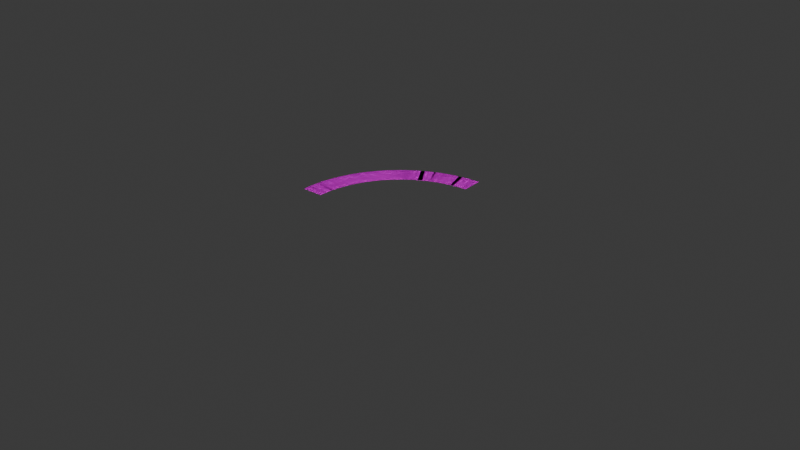 # Source: curved_road_50m.blend  (saved by Blender 5.0.119; exported with 4.5.12 LTS)
import bpy
from mathutils import Matrix  # noqa: F401  (used for matrix-valued properties, if any)

bpy.ops.wm.read_factory_settings(use_empty=True)
scene = bpy.context.scene
scene.name = 'Scene'

# ---- collections
col_collection = bpy.data.collections.new('Collection'); scene.collection.children.link(col_collection)

# ---- images (referenced by path relative to the original .blend; pixels are not part of the script)
import os
ASSET_DIR = os.environ.get("B2B_ASSET_DIR", "")  # directory of the original .blend (textures are referenced by path, not embedded)
HERE = os.path.dirname(os.path.abspath(__file__))  # packed textures are extracted next to this script under _unpacked/

def load_image(name, relpath, width, height, colorspace="sRGB"):
    """Load a texture the original file referenced (path relative to the .blend, or extracted next to this script)."""
    p = next((c for c in (os.path.join(HERE, relpath), os.path.join(ASSET_DIR, relpath)) if relpath and os.path.exists(c)), "")
    if p:
        img = bpy.data.images.load(p, check_existing=True)
        img.name = name
    else:  # same state as the original file: an image datablock whose file is absent (Cycles renders it pink)
        img = bpy.data.images.new(name, width, height)
        img.source = "FILE"
        img.filepath = "//" + (relpath or name)
    img.colorspace_settings.name = colorspace
    return img
img_two_way_two_lane_png = load_image('two_way_two_lane.png', 'two_way_two_lane.png', 1024, 1024, 'sRGB')
img_one_way_two_lane_png = load_image('one_way_two_lane.png', 'one_way_two_lane.png', 1024, 1024, 'sRGB')

# ---- materials (node trees are filled in below, after node groups)
mat_road_texture = bpy.data.materials.new('road_texture')
mat_road_texture.alpha_threshold = 0.0
mat_road_texture.use_backface_culling_lightprobe_volume = False
mat_road_texture.roughness = 0.5
mat_road_texture.line_color = (0.0, 0.0, 0.0, 1.0)
mat_road_texture_001 = bpy.data.materials.new('road_texture.001')
mat_road_texture_001.alpha_threshold = 0.0
mat_road_texture_001.use_backface_culling_lightprobe_volume = False
mat_road_texture_001.roughness = 0.5
mat_road_texture_001.line_color = (0.0, 0.0, 0.0, 1.0)

# ---- material node trees
mat_road_texture.use_nodes = True; mat_road_texture.node_tree.nodes.clear()
_N = mat_road_texture.node_tree.nodes; _L = mat_road_texture.node_tree.links
n0 = _N.new('ShaderNodeOutputMaterial'); n0.name = 'Material Output'; n0.location = (200, 100)
n1 = _N.new('ShaderNodeBsdfPrincipled'); n1.name = 'Principled BSDF'; n1.location = (-200, 100)
n1.inputs[1].default_value = 1.0
n1.inputs[2].default_value = 1.0
n2 = _N.new('ShaderNodeTexImage'); n2.name = 'Image Texture'; n2.location = (-680, 93)
n2.image = img_two_way_two_lane_png
n2.interpolation = 'Closest'
_L.new(n1.outputs[0], n0.inputs[0])
_L.new(n2.outputs[0], n1.inputs[0])
n0.is_active_output = True
mat_road_texture_001.use_nodes = True; mat_road_texture_001.node_tree.nodes.clear()
_N = mat_road_texture_001.node_tree.nodes; _L = mat_road_texture_001.node_tree.links
n0 = _N.new('ShaderNodeOutputMaterial'); n0.name = 'Material Output'; n0.location = (200, 100)
n1 = _N.new('ShaderNodeBsdfPrincipled'); n1.name = 'Principled BSDF'; n1.location = (-200, 100)
n1.inputs[1].default_value = 1.0
n1.inputs[2].default_value = 1.0
n2 = _N.new('ShaderNodeTexImage'); n2.name = 'Image Texture'; n2.location = (-680, 93)
n2.image = img_one_way_two_lane_png
n2.interpolation = 'Closest'
_L.new(n1.outputs[0], n0.inputs[0])
_L.new(n2.outputs[0], n1.inputs[0])
n0.is_active_output = True

# ---- world
world_world = bpy.data.worlds.new('World'); scene.world = world_world
world_world.use_nodes = True; world_world.node_tree.nodes.clear()
_N = world_world.node_tree.nodes; _L = world_world.node_tree.links
n0 = _N.new('ShaderNodeOutputWorld'); n0.name = 'World Output'; n0.location = (200, 100)
n1 = _N.new('ShaderNodeBackground'); n1.name = 'Background'; n1.location = (-200, 100)
n1.inputs[0].default_value = (0.05088, 0.05088, 0.05088, 1.0)
_L.new(n1.outputs[0], n0.inputs[0])
n0.is_active_output = True
world_world.color = (0.05088, 0.05088, 0.05088)
world_world.sun_shadow_jitter_overblur = 0.0

# ---- meshes
me_cube = bpy.data.meshes.new('Cube')
me_cube.from_pydata([(1.0, 1.0, 1.0), (1.0, 1.0, -1.0), (1.0, -1.0, 1.0), (1.0, -1.0, -1.0), (-1.0, 1.0, 1.0), (-1.0, 1.0, -1.0), (-1.0, -1.0, 1.0), (-1.0, -1.0, -1.0), (-1.0, 0.98, -1.0), (-1.0, 0.96, -1.0), (-1.0, 0.94, -1.0), (-1.0, 0.92, -1.0), (-1.0, 0.9, -1.0), (-1.0, 0.88, -1.0), (-1.0, 0.86, -1.0), (-1.0, 0.84, -1.0), (-1.0, 0.82, -1.0), (-1.0, 0.8, -1.0), (-1.0, 0.78, -1.0), (-1.0, 0.76, -1.0), (-1.0, 0.74, -1.0), (-1.0, 0.72, -1.0), (-1.0, 0.7, -1.0), (-1.0, 0.68, -1.0), (-1.0, 0.66, -1.0), (-1.0, 0.64, -1.0), (-1.0, 0.62, -1.0), (-1.0, 0.6, -1.0), (-1.0, 0.58, -1.0), (-1.0, 0.56, -1.0), (-1.0, 0.54, -1.0), (-1.0, 0.52, -1.0), (-1.0, 0.5, -1.0), (-1.0, 0.48, -1.0), (-1.0, 0.46, -1.0), (-1.0, 0.44, -1.0), (-1.0, 0.42, -1.0), (-1.0, 0.4, -1.0), (-1.0, 0.38, -1.0), (-1.0, 0.36, -1.0), (-1.0, 0.34, -1.0), (-1.0, 0.32, -1.0), (-1.0, 0.3, -1.0), (-1.0, 0.28, -1.0), (-1.0, 0.26, -1.0), (-1.0, 0.24, -1.0), (-1.0, 0.22, -1.0), (-1.0, 0.2, -1.0), (-1.0, 0.18, -1.0), (-1.0, 0.16, -1.0), (-1.0, 0.14, -1.0), (-1.0, 0.12, -1.0), (-1.0, 0.1, -1.0), (-1.0, 0.08, -1.0), (-1.0, 0.06, -1.0), (-1.0, 0.04, -1.0), (-1.0, 0.02, -1.0), (-1.0, 2.496e-07, -1.0), (-1.0, -0.02, -1.0), (-1.0, -0.04, -1.0), (-1.0, -0.06, -1.0), (-1.0, -0.08, -1.0), (-1.0, -0.1, -1.0), (-1.0, -0.12, -1.0), (-1.0, -0.14, -1.0), (-1.0, -0.16, -1.0), (-1.0, -0.18, -1.0), (-1.0, -0.2, -1.0), (-1.0, -0.22, -1.0), (-1.0, -0.24, -1.0), (-1.0, -0.26, -1.0), (-1.0, -0.28, -1.0), (-1.0, -0.3, -1.0), (-1.0, -0.32, -1.0), (-1.0, -0.34, -1.0), (-1.0, -0.36, -1.0), (-1.0, -0.38, -1.0), (-1.0, -0.4, -1.0), (-1.0, -0.42, -1.0), (-1.0, -0.44, -1.0), (-1.0, -0.46, -1.0), (-1.0, -0.48, -1.0), (-1.0, -0.5, -1.0), (-1.0, -0.52, -1.0), (-1.0, -0.54, -1.0), (-1.0, -0.56, -1.0), (-1.0, -0.58, -1.0), (-1.0, -0.6, -1.0), (-1.0, -0.62, -1.0), (-1.0, -0.64, -1.0), (-1.0, -0.66, -1.0), (-1.0, -0.68, -1.0), (-1.0, -0.7, -1.0), (-1.0, -0.72, -1.0), (-1.0, -0.74, -1.0), (-1.0, -0.76, -1.0), (-1.0, -0.78, -1.0), (-1.0, -0.8, -1.0), (-1.0, -0.82, -1.0), (-1.0, -0.84, -1.0), (-1.0, -0.86, -1.0), (-1.0, -0.88, -1.0), (-1.0, -0.9, -1.0), (-1.0, -0.92, -1.0), (-1.0, -0.94, -1.0), (-1.0, -0.96, -1.0), (-1.0, -0.98, -1.0), (1.0, 0.98, 1.0), (1.0, 0.96, 1.0), (1.0, 0.94, 1.0), (1.0, 0.92, 1.0), (1.0, 0.9, 1.0), (1.0, 0.88, 1.0), (1.0, 0.86, 1.0), (1.0, 0.84, 1.0), (1.0, 0.82, 1.0), (1.0, 0.8, 1.0), (1.0, 0.78, 1.0), (1.0, 0.76, 1.0), (1.0, 0.74, 1.0), (1.0, 0.72, 1.0), (1.0, 0.7, 1.0), (1.0, 0.68, 1.0), (1.0, 0.66, 1.0), (1.0, 0.64, 1.0), (1.0, 0.62, 1.0), (1.0, 0.6, 1.0), (1.0, 0.58, 1.0), (1.0, 0.56, 1.0), (1.0, 0.54, 1.0), (1.0, 0.52, 1.0), (1.0, 0.5, 1.0), (1.0, 0.48, 1.0), (1.0, 0.46, 1.0), (1.0, 0.44, 1.0), (1.0, 0.42, 1.0), (1.0, 0.4, 1.0), (1.0, 0.38, 1.0), (1.0, 0.36, 1.0), (1.0, 0.34, 1.0), (1.0, 0.32, 1.0), (1.0, 0.3, 1.0), (1.0, 0.28, 1.0), (1.0, 0.26, 1.0), (1.0, 0.24, 1.0), (1.0, 0.22, 1.0), (1.0, 0.2, 1.0), (1.0, 0.18, 1.0), (1.0, 0.16, 1.0), (1.0, 0.14, 1.0), (1.0, 0.12, 1.0), (1.0, 0.1, 1.0), (1.0, 0.08, 1.0), (1.0, 0.06, 1.0), (1.0, 0.04, 1.0), (1.0, 0.02, 1.0), (1.0, 2.496e-07, 1.0), (1.0, -0.02, 1.0), (1.0, -0.04, 1.0), (1.0, -0.06, 1.0), (1.0, -0.08, 1.0), (1.0, -0.1, 1.0), (1.0, -0.12, 1.0), (1.0, -0.14, 1.0), (1.0, -0.16, 1.0), (1.0, -0.18, 1.0), (1.0, -0.2, 1.0), (1.0, -0.22, 1.0), (1.0, -0.24, 1.0), (1.0, -0.26, 1.0), (1.0, -0.28, 1.0), (1.0, -0.3, 1.0), (1.0, -0.32, 1.0), (1.0, -0.34, 1.0), (1.0, -0.36, 1.0), (1.0, -0.38, 1.0), (1.0, -0.4, 1.0), (1.0, -0.42, 1.0), (1.0, -0.44, 1.0), (1.0, -0.46, 1.0), (1.0, -0.48, 1.0), (1.0, -0.5, 1.0), (1.0, -0.52, 1.0), (1.0, -0.54, 1.0), (1.0, -0.56, 1.0), (1.0, -0.58, 1.0), (1.0, -0.6, 1.0), (1.0, -0.62, 1.0), (1.0, -0.64, 1.0), (1.0, -0.66, 1.0), (1.0, -0.68, 1.0), (1.0, -0.7, 1.0), (1.0, -0.72, 1.0), (1.0, -0.74, 1.0), (1.0, -0.76, 1.0), (1.0, -0.78, 1.0), (1.0, -0.8, 1.0), (1.0, -0.82, 1.0), (1.0, -0.84, 1.0), (1.0, -0.86, 1.0), (1.0, -0.88, 1.0), (1.0, -0.9, 1.0), (1.0, -0.92, 1.0), (1.0, -0.94, 1.0), (1.0, -0.96, 1.0), (1.0, -0.98, 1.0), (-1.0, -0.98, 1.0), (-1.0, -0.96, 1.0), (-1.0, -0.94, 1.0), (-1.0, -0.92, 1.0), (-1.0, -0.9, 1.0), (-1.0, -0.88, 1.0), (-1.0, -0.86, 1.0), (-1.0, -0.84, 1.0), (-1.0, -0.82, 1.0), (-1.0, -0.8, 1.0), (-1.0, -0.78, 1.0), (-1.0, -0.76, 1.0), (-1.0, -0.74, 1.0), (-1.0, -0.72, 1.0), (-1.0, -0.7, 1.0), (-1.0, -0.68, 1.0), (-1.0, -0.66, 1.0), (-1.0, -0.64, 1.0), (-1.0, -0.62, 1.0), (-1.0, -0.6, 1.0), (-1.0, -0.58, 1.0), (-1.0, -0.56, 1.0), (-1.0, -0.54, 1.0), (-1.0, -0.52, 1.0), (-1.0, -0.5, 1.0), (-1.0, -0.48, 1.0), (-1.0, -0.46, 1.0), (-1.0, -0.44, 1.0), (-1.0, -0.42, 1.0), (-1.0, -0.4, 1.0), (-1.0, -0.38, 1.0), (-1.0, -0.36, 1.0), (-1.0, -0.34, 1.0), (-1.0, -0.32, 1.0), (-1.0, -0.3, 1.0), (-1.0, -0.28, 1.0), (-1.0, -0.26, 1.0), (-1.0, -0.24, 1.0), (-1.0, -0.22, 1.0), (-1.0, -0.2, 1.0), (-1.0, -0.18, 1.0), (-1.0, -0.16, 1.0), (-1.0, -0.14, 1.0), (-1.0, -0.12, 1.0), (-1.0, -0.1, 1.0), (-1.0, -0.08, 1.0), (-1.0, -0.06, 1.0), (-1.0, -0.04, 1.0), (-1.0, -0.02, 1.0), (-1.0, -2.496e-07, 1.0), (-1.0, 0.02, 1.0), (-1.0, 0.04, 1.0), (-1.0, 0.06, 1.0), (-1.0, 0.08, 1.0), (-1.0, 0.1, 1.0), (-1.0, 0.12, 1.0), (-1.0, 0.14, 1.0), (-1.0, 0.16, 1.0), (-1.0, 0.18, 1.0), (-1.0, 0.2, 1.0), (-1.0, 0.22, 1.0), (-1.0, 0.24, 1.0), (-1.0, 0.26, 1.0), (-1.0, 0.28, 1.0), (-1.0, 0.3, 1.0), (-1.0, 0.32, 1.0), (-1.0, 0.34, 1.0), (-1.0, 0.36, 1.0), (-1.0, 0.38, 1.0), (-1.0, 0.4, 1.0), (-1.0, 0.42, 1.0), (-1.0, 0.44, 1.0), (-1.0, 0.46, 1.0), (-1.0, 0.48, 1.0), (-1.0, 0.5, 1.0), (-1.0, 0.52, 1.0), (-1.0, 0.54, 1.0), (-1.0, 0.56, 1.0), (-1.0, 0.58, 1.0), (-1.0, 0.6, 1.0), (-1.0, 0.62, 1.0), (-1.0, 0.64, 1.0), (-1.0, 0.66, 1.0), (-1.0, 0.68, 1.0), (-1.0, 0.7, 1.0), (-1.0, 0.72, 1.0), (-1.0, 0.74, 1.0), (-1.0, 0.76, 1.0), (-1.0, 0.78, 1.0), (-1.0, 0.8, 1.0), (-1.0, 0.82, 1.0), (-1.0, 0.84, 1.0), (-1.0, 0.86, 1.0), (-1.0, 0.88, 1.0), (-1.0, 0.9, 1.0), (-1.0, 0.92, 1.0), (-1.0, 0.94, 1.0), (-1.0, 0.96, 1.0), (-1.0, 0.98, 1.0), (1.0, -0.98, -1.0), (1.0, -0.96, -1.0), (1.0, -0.94, -1.0), (1.0, -0.92, -1.0), (1.0, -0.9, -1.0), (1.0, -0.88, -1.0), (1.0, -0.86, -1.0), (1.0, -0.84, -1.0), (1.0, -0.82, -1.0), (1.0, -0.8, -1.0), (1.0, -0.78, -1.0), (1.0, -0.76, -1.0), (1.0, -0.74, -1.0), (1.0, -0.72, -1.0), (1.0, -0.7, -1.0), (1.0, -0.68, -1.0), (1.0, -0.66, -1.0), (1.0, -0.64, -1.0), (1.0, -0.62, -1.0), (1.0, -0.6, -1.0), (1.0, -0.58, -1.0), (1.0, -0.56, -1.0), (1.0, -0.54, -1.0), (1.0, -0.52, -1.0), (1.0, -0.5, -1.0), (1.0, -0.48, -1.0), (1.0, -0.46, -1.0), (1.0, -0.44, -1.0), (1.0, -0.42, -1.0), (1.0, -0.4, -1.0), (1.0, -0.38, -1.0), (1.0, -0.36, -1.0), (1.0, -0.34, -1.0), (1.0, -0.32, -1.0), (1.0, -0.3, -1.0), (1.0, -0.28, -1.0), (1.0, -0.26, -1.0), (1.0, -0.24, -1.0), (1.0, -0.22, -1.0), (1.0, -0.2, -1.0), (1.0, -0.18, -1.0), (1.0, -0.16, -1.0), (1.0, -0.14, -1.0), (1.0, -0.12, -1.0), (1.0, -0.1, -1.0), (1.0, -0.08, -1.0), (1.0, -0.06, -1.0), (1.0, -0.04, -1.0), (1.0, -0.02, -1.0), (1.0, -2.496e-07, -1.0), (1.0, 0.02, -1.0), (1.0, 0.04, -1.0), (1.0, 0.06, -1.0), (1.0, 0.08, -1.0), (1.0, 0.1, -1.0), (1.0, 0.12, -1.0), (1.0, 0.14, -1.0), (1.0, 0.16, -1.0), (1.0, 0.18, -1.0), (1.0, 0.2, -1.0), (1.0, 0.22, -1.0), (1.0, 0.24, -1.0), (1.0, 0.26, -1.0), (1.0, 0.28, -1.0), (1.0, 0.3, -1.0), (1.0, 0.32, -1.0), (1.0, 0.34, -1.0), (1.0, 0.36, -1.0), (1.0, 0.38, -1.0), (1.0, 0.4, -1.0), (1.0, 0.42, -1.0), (1.0, 0.44, -1.0), (1.0, 0.46, -1.0), (1.0, 0.48, -1.0), (1.0, 0.5, -1.0), (1.0, 0.52, -1.0), (1.0, 0.54, -1.0), (1.0, 0.56, -1.0), (1.0, 0.58, -1.0), (1.0, 0.6, -1.0), (1.0, 0.62, -1.0), (1.0, 0.64, -1.0), (1.0, 0.66, -1.0), (1.0, 0.68, -1.0), (1.0, 0.7, -1.0), (1.0, 0.72, -1.0), (1.0, 0.74, -1.0), (1.0, 0.76, -1.0), (1.0, 0.78, -1.0), (1.0, 0.8, -1.0), (1.0, 0.82, -1.0), (1.0, 0.84, -1.0), (1.0, 0.86, -1.0), (1.0, 0.88, -1.0), (1.0, 0.9, -1.0), (1.0, 0.92, -1.0), (1.0, 0.94, -1.0), (1.0, 0.96, -1.0), (1.0, 0.98, -1.0)], [], [(205, 206, 6, 2), (3, 2, 6, 7), (8, 304, 4, 5), (106, 305, 3, 7), (305, 205, 2, 3), (5, 4, 0, 1), (1, 0, 107, 403), (403, 107, 108, 402), (402, 108, 109, 401), (401, 109, 110, 400), (400, 110, 111, 399), (399, 111, 112, 398), (398, 112, 113, 397), (397, 113, 114, 396), (396, 114, 115, 395), (395, 115, 116, 394), (394, 116, 117, 393), (393, 117, 118, 392), (392, 118, 119, 391), (391, 119, 120, 390), (390, 120, 121, 389), (389, 121, 122, 388), (388, 122, 123, 387), (387, 123, 124, 386), (386, 124, 125, 385), (385, 125, 126, 384), (384, 126, 127, 383), (383, 127, 128, 382), (382, 128, 129, 381), (381, 129, 130, 380), (380, 130, 131, 379), (379, 131, 132, 378), (378, 132, 133, 377), (377, 133, 134, 376), (376, 134, 135, 375), (375, 135, 136, 374), (374, 136, 137, 373), (373, 137, 138, 372), (372, 138, 139, 371), (371, 139, 140, 370), (370, 140, 141, 369), (369, 141, 142, 368), (368, 142, 143, 367), (367, 143, 144, 366), (366, 144, 145, 365), (365, 145, 146, 364), (364, 146, 147, 363), (363, 147, 148, 362), (362, 148, 149, 361), (361, 149, 150, 360), (360, 150, 151, 359), (359, 151, 152, 358), (358, 152, 153, 357), (357, 153, 154, 356), (356, 154, 155, 355), (355, 155, 156, 354), (354, 156, 157, 353), (353, 157, 158, 352), (352, 158, 159, 351), (351, 159, 160, 350), (350, 160, 161, 349), (349, 161, 162, 348), (348, 162, 163, 347), (347, 163, 164, 346), (346, 164, 165, 345), (345, 165, 166, 344), (344, 166, 167, 343), (343, 167, 168, 342), (342, 168, 169, 341), (341, 169, 170, 340), (340, 170, 171, 339), (339, 171, 172, 338), (338, 172, 173, 337), (337, 173, 174, 336), (336, 174, 175, 335), (335, 175, 176, 334), (334, 176, 177, 333), (333, 177, 178, 332), (332, 178, 179, 331), (331, 179, 180, 330), (330, 180, 181, 329), (329, 181, 182, 328), (328, 182, 183, 327), (327, 183, 184, 326), (326, 184, 185, 325), (325, 185, 186, 324), (324, 186, 187, 323), (323, 187, 188, 322), (322, 188, 189, 321), (321, 189, 190, 320), (320, 190, 191, 319), (319, 191, 192, 318), (318, 192, 193, 317), (317, 193, 194, 316), (316, 194, 195, 315), (315, 195, 196, 314), (314, 196, 197, 313), (313, 197, 198, 312), (312, 198, 199, 311), (311, 199, 200, 310), (310, 200, 201, 309), (309, 201, 202, 308), (308, 202, 203, 307), (307, 203, 204, 306), (306, 204, 205, 305), (5, 1, 403, 8), (8, 403, 402, 9), (9, 402, 401, 10), (10, 401, 400, 11), (11, 400, 399, 12), (12, 399, 398, 13), (13, 398, 397, 14), (14, 397, 396, 15), (15, 396, 395, 16), (16, 395, 394, 17), (17, 394, 393, 18), (18, 393, 392, 19), (19, 392, 391, 20), (20, 391, 390, 21), (21, 390, 389, 22), (22, 389, 388, 23), (23, 388, 387, 24), (24, 387, 386, 25), (25, 386, 385, 26), (26, 385, 384, 27), (27, 384, 383, 28), (28, 383, 382, 29), (29, 382, 381, 30), (30, 381, 380, 31), (31, 380, 379, 32), (32, 379, 378, 33), (33, 378, 377, 34), (34, 377, 376, 35), (35, 376, 375, 36), (36, 375, 374, 37), (37, 374, 373, 38), (38, 373, 372, 39), (39, 372, 371, 40), (40, 371, 370, 41), (41, 370, 369, 42), (42, 369, 368, 43), (43, 368, 367, 44), (44, 367, 366, 45), (45, 366, 365, 46), (46, 365, 364, 47), (47, 364, 363, 48), (48, 363, 362, 49), (49, 362, 361, 50), (50, 361, 360, 51), (51, 360, 359, 52), (52, 359, 358, 53), (53, 358, 357, 54), (54, 357, 356, 55), (55, 356, 355, 56), (56, 355, 354, 57), (57, 354, 353, 58), (58, 353, 352, 59), (59, 352, 351, 60), (60, 351, 350, 61), (61, 350, 349, 62), (62, 349, 348, 63), (63, 348, 347, 64), (64, 347, 346, 65), (65, 346, 345, 66), (66, 345, 344, 67), (67, 344, 343, 68), (68, 343, 342, 69), (69, 342, 341, 70), (70, 341, 340, 71), (71, 340, 339, 72), (72, 339, 338, 73), (73, 338, 337, 74), (74, 337, 336, 75), (75, 336, 335, 76), (76, 335, 334, 77), (77, 334, 333, 78), (78, 333, 332, 79), (79, 332, 331, 80), (80, 331, 330, 81), (81, 330, 329, 82), (82, 329, 328, 83), (83, 328, 327, 84), (84, 327, 326, 85), (85, 326, 325, 86), (86, 325, 324, 87), (87, 324, 323, 88), (88, 323, 322, 89), (89, 322, 321, 90), (90, 321, 320, 91), (91, 320, 319, 92), (92, 319, 318, 93), (93, 318, 317, 94), (94, 317, 316, 95), (95, 316, 315, 96), (96, 315, 314, 97), (97, 314, 313, 98), (98, 313, 312, 99), (99, 312, 311, 100), (100, 311, 310, 101), (101, 310, 309, 102), (102, 309, 308, 103), (103, 308, 307, 104), (104, 307, 306, 105), (105, 306, 305, 106), (7, 6, 206, 106), (106, 206, 207, 105), (105, 207, 208, 104), (104, 208, 209, 103), (103, 209, 210, 102), (102, 210, 211, 101), (101, 211, 212, 100), (100, 212, 213, 99), (99, 213, 214, 98), (98, 214, 215, 97), (97, 215, 216, 96), (96, 216, 217, 95), (95, 217, 218, 94), (94, 218, 219, 93), (93, 219, 220, 92), (92, 220, 221, 91), (91, 221, 222, 90), (90, 222, 223, 89), (89, 223, 224, 88), (88, 224, 225, 87), (87, 225, 226, 86), (86, 226, 227, 85), (85, 227, 228, 84), (84, 228, 229, 83), (83, 229, 230, 82), (82, 230, 231, 81), (81, 231, 232, 80), (80, 232, 233, 79), (79, 233, 234, 78), (78, 234, 235, 77), (77, 235, 236, 76), (76, 236, 237, 75), (75, 237, 238, 74), (74, 238, 239, 73), (73, 239, 240, 72), (72, 240, 241, 71), (71, 241, 242, 70), (70, 242, 243, 69), (69, 243, 244, 68), (68, 244, 245, 67), (67, 245, 246, 66), (66, 246, 247, 65), (65, 247, 248, 64), (64, 248, 249, 63), (63, 249, 250, 62), (62, 250, 251, 61), (61, 251, 252, 60), (60, 252, 253, 59), (59, 253, 254, 58), (58, 254, 255, 57), (57, 255, 256, 56), (56, 256, 257, 55), (55, 257, 258, 54), (54, 258, 259, 53), (53, 259, 260, 52), (52, 260, 261, 51), (51, 261, 262, 50), (50, 262, 263, 49), (49, 263, 264, 48), (48, 264, 265, 47), (47, 265, 266, 46), (46, 266, 267, 45), (45, 267, 268, 44), (44, 268, 269, 43), (43, 269, 270, 42), (42, 270, 271, 41), (41, 271, 272, 40), (40, 272, 273, 39), (39, 273, 274, 38), (38, 274, 275, 37), (37, 275, 276, 36), (36, 276, 277, 35), (35, 277, 278, 34), (34, 278, 279, 33), (33, 279, 280, 32), (32, 280, 281, 31), (31, 281, 282, 30), (30, 282, 283, 29), (29, 283, 284, 28), (28, 284, 285, 27), (27, 285, 286, 26), (26, 286, 287, 25), (25, 287, 288, 24), (24, 288, 289, 23), (23, 289, 290, 22), (22, 290, 291, 21), (21, 291, 292, 20), (20, 292, 293, 19), (19, 293, 294, 18), (18, 294, 295, 17), (17, 295, 296, 16), (16, 296, 297, 15), (15, 297, 298, 14), (14, 298, 299, 13), (13, 299, 300, 12), (12, 300, 301, 11), (11, 301, 302, 10), (10, 302, 303, 9), (9, 303, 304, 8), (0, 4, 304, 107), (107, 304, 303, 108), (108, 303, 302, 109), (109, 302, 301, 110), (110, 301, 300, 111), (111, 300, 299, 112), (112, 299, 298, 113), (113, 298, 297, 114), (114, 297, 296, 115), (115, 296, 295, 116), (116, 295, 294, 117), (117, 294, 293, 118), (118, 293, 292, 119), (119, 292, 291, 120), (120, 291, 290, 121), (121, 290, 289, 122), (122, 289, 288, 123), (123, 288, 287, 124), (124, 287, 286, 125), (125, 286, 285, 126), (126, 285, 284, 127), (127, 284, 283, 128), (128, 283, 282, 129), (129, 282, 281, 130), (130, 281, 280, 131), (131, 280, 279, 132), (132, 279, 278, 133), (133, 278, 277, 134), (134, 277, 276, 135), (135, 276, 275, 136), (136, 275, 274, 137), (137, 274, 273, 138), (138, 273, 272, 139), (139, 272, 271, 140), (140, 271, 270, 141), (141, 270, 269, 142), (142, 269, 268, 143), (143, 268, 267, 144), (144, 267, 266, 145), (145, 266, 265, 146), (146, 265, 264, 147), (147, 264, 263, 148), (148, 263, 262, 149), (149, 262, 261, 150), (150, 261, 260, 151), (151, 260, 259, 152), (152, 259, 258, 153), (153, 258, 257, 154), (154, 257, 256, 155), (155, 256, 255, 156), (156, 255, 254, 157), (157, 254, 253, 158), (158, 253, 252, 159), (159, 252, 251, 160), (160, 251, 250, 161), (161, 250, 249, 162), (162, 249, 248, 163), (163, 248, 247, 164), (164, 247, 246, 165), (165, 246, 245, 166), (166, 245, 244, 167), (167, 244, 243, 168), (168, 243, 242, 169), (169, 242, 241, 170), (170, 241, 240, 171), (171, 240, 239, 172), (172, 239, 238, 173), (173, 238, 237, 174), (174, 237, 236, 175), (175, 236, 235, 176), (176, 235, 234, 177), (177, 234, 233, 178), (178, 233, 232, 179), (179, 232, 231, 180), (180, 231, 230, 181), (181, 230, 229, 182), (182, 229, 228, 183), (183, 228, 227, 184), (184, 227, 226, 185), (185, 226, 225, 186), (186, 225, 224, 187), (187, 224, 223, 188), (188, 223, 222, 189), (189, 222, 221, 190), (190, 221, 220, 191), (191, 220, 219, 192), (192, 219, 218, 193), (193, 218, 217, 194), (194, 217, 216, 195), (195, 216, 215, 196), (196, 215, 214, 197), (197, 214, 213, 198), (198, 213, 212, 199), (199, 212, 211, 200), (200, 211, 210, 201), (201, 210, 209, 202), (202, 209, 208, 203), (203, 208, 207, 204), (204, 207, 206, 205)])
_uv = me_cube.uv_layers.new(name='UVMap')
_uv.uv.foreach_set('vector', [0.0, 12.27, 1.0, 12.27, 1.0, 12.5, 0.0, 12.5, 0.0, -11.06, 1.0, -11.06, 1.0, 12.5, 0.0, 12.5, 0.0, 12.27, 1.0, 12.27, 1.0, 12.5, 0.0, 12.5, 0.0, 12.27, 1.0, 12.27, 1.0, 12.5, 0.0, 12.5, 0.0, 12.27, 1.0, 12.27, 1.0, 12.5, 0.0, 12.5, 0.0, -11.06, 1.0, -11.06, 1.0, 12.5, 0.0, 12.5, 0.0, -11.06, 1.0, -11.06, 1.0, -10.83, 0.0, -10.83, 0.0, -10.83, 1.0, -10.83, 1.0, -10.59, 0.0, -10.59, 0.0, -10.59, 1.0, -10.59, 1.0, -10.36, 0.0, -10.36, 0.0, -10.36, 1.0, -10.36, 1.0, -10.12, 0.0, -10.12, 0.0, -10.12, 1.0, -10.12, 1.0, -9.887, 0.0, -9.887, 0.0, -9.887, 1.0, -9.887, 1.0, -9.651, 0.0, -9.651, 0.0, -9.651, 1.0, -9.651, 1.0, -9.415, 0.0, -9.415, 0.0, -9.415, 1.0, -9.415, 1.0, -9.18, 0.0, -9.18, 0.0, -9.18, 1.0, -9.18, 1.0, -8.944, 0.0, -8.944, 0.0, -8.944, 1.0, -8.944, 1.0, -8.708, 0.0, -8.708, 0.0, -8.708, 1.0, -8.708, 1.0, -8.473, 0.0, -8.473, 0.0, -8.473, 1.0, -8.473, 1.0, -8.237, 0.0, -8.237, 0.0, -8.237, 1.0, -8.237, 1.0, -8.001, 0.0, -8.001, 0.0, -8.001, 1.0, -8.001, 1.0, -7.765, 0.0, -7.765, 0.0, -7.765, 1.0, -7.765, 1.0, -7.53, 0.0, -7.53, 0.0, -7.53, 1.0, -7.53, 1.0, -7.294, 0.0, -7.294, 0.0, -7.294, 1.0, -7.294, 1.0, -7.058, 0.0, -7.058, 0.0, -7.058, 1.0, -7.058, 1.0, -6.823, 0.0, -6.823, 0.0, -6.823, 1.0, -6.823, 1.0, -6.587, 0.0, -6.587, 0.0, -6.587, 1.0, -6.587, 1.0, -6.351, 0.0, -6.351, 0.0, -6.351, 1.0, -6.351, 1.0, -6.116, 0.0, -6.116, 0.0, -6.116, 1.0, -6.116, 1.0, -5.88, 0.0, -5.88, 0.0, -5.88, 1.0, -5.88, 1.0, -5.644, 0.0, -5.644, 0.0, -5.644, 1.0, -5.644, 1.0, -5.409, 0.0, -5.409, 0.0, -5.409, 1.0, -5.409, 1.0, -5.173, 0.0, -5.173, 0.0, -5.173, 1.0, -5.173, 1.0, -4.937, 0.0, -4.937, 0.0, -4.937, 1.0, -4.937, 1.0, -4.702, 0.0, -4.702, 0.0, -4.702, 1.0, -4.702, 1.0, -4.466, 0.0, -4.466, 0.0, -4.466, 1.0, -4.466, 1.0, -4.23, 0.0, -4.23, 0.0, -4.23, 1.0, -4.23, 1.0, -3.995, 0.0, -3.995, 0.0, -3.995, 1.0, -3.995, 1.0, -3.759, 0.0, -3.759, 0.0, -3.759, 1.0, -3.759, 1.0, -3.523, 0.0, -3.523, 0.0, -3.523, 1.0, -3.523, 1.0, -3.288, 0.0, -3.288, 0.0, -3.288, 1.0, -3.288, 1.0, -3.052, 0.0, -3.052, 0.0, -3.052, 1.0, -3.052, 1.0, -2.816, 0.0, -2.816, 0.0, -2.816, 1.0, -2.816, 1.0, -2.581, 0.0, -2.581, 0.0, -2.581, 1.0, -2.581, 1.0, -2.345, 0.0, -2.345, 0.0, -2.345, 1.0, -2.345, 1.0, -2.109, 0.0, -2.109, 0.0, -2.109, 1.0, -2.109, 1.0, -1.873, 0.0, -1.873, 0.0, -1.873, 1.0, -1.873, 1.0, -1.638, 0.0, -1.638, 0.0, -1.638, 1.0, -1.638, 1.0, -1.402, 0.0, -1.402, 0.0, -1.402, 1.0, -1.402, 1.0, -1.166, 0.0, -1.166, 0.0, -1.166, 1.0, -1.166, 1.0, -0.9307, 0.0, -0.9308, 0.0, -0.9308, 1.0, -0.9307, 1.0, -0.6951, 0.0, -0.6951, 0.0, -0.6951, 1.0, -0.6951, 1.0, -0.4594, 0.0, -0.4594, 0.0, -0.4594, 1.0, -0.4594, 1.0, -0.2237, 0.0, -0.2237, 0.0, -0.2237, 1.0, -0.2237, 1.0, 0.01197, 0.0, 0.01197, 0.0, 0.01197, 1.0, 0.01197, 1.0, 0.2477, 0.0, 0.2476, 0.0, 0.2476, 1.0, 0.2477, 1.0, 0.4833, 0.0, 0.4833, 0.0, 0.4833, 1.0, 0.4833, 1.0, 0.719, 0.0, 0.719, 0.0, 0.719, 1.0, 0.719, 1.0, 0.9547, 0.0, 0.9547, 0.0, 0.9547, 1.0, 0.9547, 1.0, 1.19, 0.0, 1.19, 0.0, 1.19, 1.0, 1.19, 1.0, 1.426, 0.0, 1.426, 0.0, 1.426, 1.0, 1.426, 1.0, 1.662, 0.0, 1.662, 0.0, 1.662, 1.0, 1.662, 1.0, 1.897, 0.0, 1.897, 0.0, 1.897, 1.0, 1.897, 1.0, 2.133, 0.0, 2.133, 0.0, 2.133, 1.0, 2.133, 1.0, 2.369, 0.0, 2.369, 0.0, 2.369, 1.0, 2.369, 1.0, 2.604, 0.0, 2.604, 0.0, 2.604, 1.0, 2.604, 1.0, 2.84, 0.0, 2.84, 0.0, 2.84, 1.0, 2.84, 1.0, 3.076, 0.0, 3.076, 0.0, 3.076, 1.0, 3.076, 1.0, 3.311, 0.0, 3.311, 0.0, 3.311, 1.0, 3.311, 1.0, 3.547, 0.0, 3.547, 0.0, 3.547, 1.0, 3.547, 1.0, 3.783, 0.0, 3.783, 0.0, 3.783, 1.0, 3.783, 1.0, 4.019, 0.0, 4.019, 0.0, 4.019, 1.0, 4.019, 1.0, 4.254, 0.0, 4.254, 0.0, 4.254, 1.0, 4.254, 1.0, 4.49, 0.0, 4.49, 0.0, 4.49, 1.0, 4.49, 1.0, 4.726, 0.0, 4.726, 0.0, 4.726, 1.0, 4.726, 1.0, 4.961, 0.0, 4.961, 0.0, 4.961, 1.0, 4.961, 1.0, 5.197, 0.0, 5.197, 0.0, 5.197, 1.0, 5.197, 1.0, 5.433, 0.0, 5.433, 0.0, 5.433, 1.0, 5.433, 1.0, 5.668, 0.0, 5.668, 0.0, 5.668, 1.0, 5.668, 1.0, 5.904, 0.0, 5.904, 0.0, 5.904, 1.0, 5.904, 1.0, 6.14, 0.0, 6.14, 0.0, 6.14, 1.0, 6.14, 1.0, 6.375, 0.0, 6.375, 0.0, 6.375, 1.0, 6.375, 1.0, 6.611, 0.0, 6.611, 0.0, 6.611, 1.0, 6.611, 1.0, 6.847, 0.0, 6.847, 0.0, 6.847, 1.0, 6.847, 1.0, 7.082, 0.0, 7.082, 0.0, 7.082, 1.0, 7.082, 1.0, 7.318, 0.0, 7.318, 0.0, 7.318, 1.0, 7.318, 1.0, 7.554, 0.0, 7.554, 0.0, 7.554, 1.0, 7.554, 1.0, 7.789, 0.0, 7.789, 0.0, 7.789, 1.0, 7.789, 1.0, 8.025, 0.0, 8.025, 0.0, 8.025, 1.0, 8.025, 1.0, 8.261, 0.0, 8.261, 0.0, 8.261, 1.0, 8.261, 1.0, 8.496, 0.0, 8.496, 0.0, 8.496, 1.0, 8.496, 1.0, 8.732, 0.0, 8.732, 0.0, 8.732, 1.0, 8.732, 1.0, 8.968, 0.0, 8.968, 0.0, 8.968, 1.0, 8.968, 1.0, 9.203, 0.0, 9.203, 0.0, 9.203, 1.0, 9.203, 1.0, 9.439, 0.0, 9.439, 0.0, 9.439, 1.0, 9.439, 1.0, 9.675, 0.0, 9.675, 0.0, 9.675, 1.0, 9.675, 1.0, 9.911, 0.0, 9.911, 0.0, 9.911, 1.0, 9.911, 1.0, 10.15, 0.0, 10.15, 0.0, 10.15, 1.0, 10.15, 1.0, 10.38, 0.0, 10.38, 0.0, 10.38, 1.0, 10.38, 1.0, 10.62, 0.0, 10.62, 0.0, 10.62, 1.0, 10.62, 1.0, 10.85, 0.0, 10.85, 0.0, 10.85, 1.0, 10.85, 1.0, 11.09, 0.0, 11.09, 0.0, 11.09, 1.0, 11.09, 1.0, 11.32, 0.0, 11.32, 0.0, 11.32, 1.0, 11.32, 1.0, 11.56, 0.0, 11.56, 0.0, 11.56, 1.0, 11.56, 1.0, 11.8, 0.0, 11.8, 0.0, 11.8, 1.0, 11.8, 1.0, 12.03, 0.0, 12.03, 0.0, 12.03, 1.0, 12.03, 1.0, 12.27, 0.0, 12.27, 0.0, -11.06, 1.0, -11.06, 1.0, -10.83, 0.0, -10.83, 0.0, -10.83, 1.0, -10.83, 1.0, -10.59, 0.0, -10.59, 0.0, -10.59, 1.0, -10.59, 1.0, -10.36, 0.0, -10.36, 0.0, -10.36, 1.0, -10.36, 1.0, -10.12, 0.0, -10.12, 0.0, -10.12, 1.0, -10.12, 1.0, -9.887, 0.0, -9.887, 0.0, -9.887, 1.0, -9.887, 1.0, -9.651, 0.0, -9.651, 0.0, -9.651, 1.0, -9.651, 1.0, -9.415, 0.0, -9.415, 0.0, -9.415, 1.0, -9.415, 1.0, -9.18, 0.0, -9.18, 0.0, -9.18, 1.0, -9.18, 1.0, -8.944, 0.0, -8.944, 0.0, -8.944, 1.0, -8.944, 1.0, -8.708, 0.0, -8.708, 0.0, -8.708, 1.0, -8.708, 1.0, -8.473, 0.0, -8.473, 0.0, -8.473, 1.0, -8.473, 1.0, -8.237, 0.0, -8.237, 0.0, -8.237, 1.0, -8.237, 1.0, -8.001, 0.0, -8.001, 0.0, -8.001, 1.0, -8.001, 1.0, -7.765, 0.0, -7.765, 0.0, -7.765, 1.0, -7.765, 1.0, -7.53, 0.0, -7.53, 0.0, -7.53, 1.0, -7.53, 1.0, -7.294, 0.0, -7.294, 0.0, -7.294, 1.0, -7.294, 1.0, -7.058, 0.0, -7.058, 0.0, -7.058, 1.0, -7.058, 1.0, -6.823, 0.0, -6.823, 0.0, -6.823, 1.0, -6.823, 1.0, -6.587, 0.0, -6.587, 0.0, -6.587, 1.0, -6.587, 1.0, -6.351, 0.0, -6.351, 0.0, -6.351, 1.0, -6.351, 1.0, -6.116, 0.0, -6.116, 0.0, -6.116, 1.0, -6.116, 1.0, -5.88, 0.0, -5.88, 0.0, -5.88, 1.0, -5.88, 1.0, -5.644, 0.0, -5.644, 0.0, -5.644, 1.0, -5.644, 1.0, -5.409, 0.0, -5.409, 0.0, -5.409, 1.0, -5.409, 1.0, -5.173, 0.0, -5.173, 0.0, -5.173, 1.0, -5.173, 1.0, -4.937, 0.0, -4.937, 0.0, -4.937, 1.0, -4.937, 1.0, -4.702, 0.0, -4.702, 0.0, -4.702, 1.0, -4.702, 1.0, -4.466, 0.0, -4.466, 0.0, -4.466, 1.0, -4.466, 1.0, -4.23, 0.0, -4.23, 0.0, -4.23, 1.0, -4.23, 1.0, -3.995, 0.0, -3.995, 0.0, -3.995, 1.0, -3.995, 1.0, -3.759, 0.0, -3.759, 0.0, -3.759, 1.0, -3.759, 1.0, -3.523, 0.0, -3.523, 0.0, -3.523, 1.0, -3.523, 1.0, -3.288, 0.0, -3.288, 0.0, -3.288, 1.0, -3.288, 1.0, -3.052, 0.0, -3.052, 0.0, -3.052, 1.0, -3.052, 1.0, -2.816, 0.0, -2.816, 0.0, -2.816, 1.0, -2.816, 1.0, -2.581, 0.0, -2.581, 0.0, -2.581, 1.0, -2.581, 1.0, -2.345, 0.0, -2.345, 0.0, -2.345, 1.0, -2.345, 1.0, -2.109, 0.0, -2.109, 0.0, -2.109, 1.0, -2.109, 1.0, -1.873, 0.0, -1.873, 0.0, -1.873, 1.0, -1.873, 1.0, -1.638, 0.0, -1.638, 0.0, -1.638, 1.0, -1.638, 1.0, -1.402, 0.0, -1.402, 0.0, -1.402, 1.0, -1.402, 1.0, -1.166, 0.0, -1.166, 0.0, -1.166, 1.0, -1.166, 1.0, -0.9308, 0.0, -0.9307, 0.0, -0.9307, 1.0, -0.9308, 1.0, -0.6951, 0.0, -0.6951, 0.0, -0.6951, 1.0, -0.6951, 1.0, -0.4594, 0.0, -0.4594, 0.0, -0.4594, 1.0, -0.4594, 1.0, -0.2237, 0.0, -0.2237, 0.0, -0.2237, 1.0, -0.2237, 1.0, 0.01197, 0.0, 0.01197, 0.0, 0.01197, 1.0, 0.01197, 1.0, 0.2476, 0.0, 0.2477, 0.0, 0.2477, 1.0, 0.2476, 1.0, 0.4833, 0.0, 0.4833, 0.0, 0.4833, 1.0, 0.4833, 1.0, 0.719, 0.0, 0.719, 0.0, 0.719, 1.0, 0.719, 1.0, 0.9547, 0.0, 0.9547, 0.0, 0.9547, 1.0, 0.9547, 1.0, 1.19, 0.0, 1.19, 0.0, 1.19, 1.0, 1.19, 1.0, 1.426, 0.0, 1.426, 0.0, 1.426, 1.0, 1.426, 1.0, 1.662, 0.0, 1.662, 0.0, 1.662, 1.0, 1.662, 1.0, 1.897, 0.0, 1.897, 0.0, 1.897, 1.0, 1.897, 1.0, 2.133, 0.0, 2.133, 0.0, 2.133, 1.0, 2.133, 1.0, 2.369, 0.0, 2.369, 0.0, 2.369, 1.0, 2.369, 1.0, 2.604, 0.0, 2.604, 0.0, 2.604, 1.0, 2.604, 1.0, 2.84, 0.0, 2.84, 0.0, 2.84, 1.0, 2.84, 1.0, 3.076, 0.0, 3.076, 0.0, 3.076, 1.0, 3.076, 1.0, 3.311, 0.0, 3.311, 0.0, 3.311, 1.0, 3.311, 1.0, 3.547, 0.0, 3.547, 0.0, 3.547, 1.0, 3.547, 1.0, 3.783, 0.0, 3.783, 0.0, 3.783, 1.0, 3.783, 1.0, 4.019, 0.0, 4.019, 0.0, 4.019, 1.0, 4.019, 1.0, 4.254, 0.0, 4.254, 0.0, 4.254, 1.0, 4.254, 1.0, 4.49, 0.0, 4.49, 0.0, 4.49, 1.0, 4.49, 1.0, 4.726, 0.0, 4.726, 0.0, 4.726, 1.0, 4.726, 1.0, 4.961, 0.0, 4.961, 0.0, 4.961, 1.0, 4.961, 1.0, 5.197, 0.0, 5.197, 0.0, 5.197, 1.0, 5.197, 1.0, 5.433, 0.0, 5.433, 0.0, 5.433, 1.0, 5.433, 1.0, 5.668, 0.0, 5.668, 0.0, 5.668, 1.0, 5.668, 1.0, 5.904, 0.0, 5.904, 0.0, 5.904, 1.0, 5.904, 1.0, 6.14, 0.0, 6.14, 0.0, 6.14, 1.0, 6.14, 1.0, 6.375, 0.0, 6.375, 0.0, 6.375, 1.0, 6.375, 1.0, 6.611, 0.0, 6.611, 0.0, 6.611, 1.0, 6.611, 1.0, 6.847, 0.0, 6.847, 0.0, 6.847, 1.0, 6.847, 1.0, 7.082, 0.0, 7.082, 0.0, 7.082, 1.0, 7.082, 1.0, 7.318, 0.0, 7.318, 0.0, 7.318, 1.0, 7.318, 1.0, 7.554, 0.0, 7.554, 0.0, 7.554, 1.0, 7.554, 1.0, 7.789, 0.0, 7.789, 0.0, 7.789, 1.0, 7.789, 1.0, 8.025, 0.0, 8.025, 0.0, 8.025, 1.0, 8.025, 1.0, 8.261, 0.0, 8.261, 0.0, 8.261, 1.0, 8.261, 1.0, 8.496, 0.0, 8.496, 0.0, 8.496, 1.0, 8.496, 1.0, 8.732, 0.0, 8.732, 0.0, 8.732, 1.0, 8.732, 1.0, 8.968, 0.0, 8.968, 0.0, 8.968, 1.0, 8.968, 1.0, 9.203, 0.0, 9.203, 0.0, 9.203, 1.0, 9.203, 1.0, 9.439, 0.0, 9.439, 0.0, 9.439, 1.0, 9.439, 1.0, 9.675, 0.0, 9.675, 0.0, 9.675, 1.0, 9.675, 1.0, 9.911, 0.0, 9.911, 0.0, 9.911, 1.0, 9.911, 1.0, 10.15, 0.0, 10.15, 0.0, 10.15, 1.0, 10.15, 1.0, 10.38, 0.0, 10.38, 0.0, 10.38, 1.0, 10.38, 1.0, 10.62, 0.0, 10.62, 0.0, 10.62, 1.0, 10.62, 1.0, 10.85, 0.0, 10.85, 0.0, 10.85, 1.0, 10.85, 1.0, 11.09, 0.0, 11.09, 0.0, 11.09, 1.0, 11.09, 1.0, 11.32, 0.0, 11.32, 0.0, 11.32, 1.0, 11.32, 1.0, 11.56, 0.0, 11.56, 0.0, 11.56, 1.0, 11.56, 1.0, 11.8, 0.0, 11.8, 0.0, 11.8, 1.0, 11.8, 1.0, 12.03, 0.0, 12.03, 0.0, 12.03, 1.0, 12.03, 1.0, 12.27, 0.0, 12.27, 0.0, -11.06, 1.0, -11.06, 1.0, -10.83, 0.0, -10.83, 0.0, -10.83, 1.0, -10.83, 1.0, -10.59, 0.0, -10.59, 0.0, -10.59, 1.0, -10.59, 1.0, -10.36, 0.0, -10.36, 0.0, -10.36, 1.0, -10.36, 1.0, -10.12, 0.0, -10.12, 0.0, -10.12, 1.0, -10.12, 1.0, -9.887, 0.0, -9.887, 0.0, -9.887, 1.0, -9.887, 1.0, -9.651, 0.0, -9.651, 0.0, -9.651, 1.0, -9.651, 1.0, -9.415, 0.0, -9.415, 0.0, -9.415, 1.0, -9.415, 1.0, -9.18, 0.0, -9.18, 0.0, -9.18, 1.0, -9.18, 1.0, -8.944, 0.0, -8.944, 0.0, -8.944, 1.0, -8.944, 1.0, -8.708, 0.0, -8.708, 0.0, -8.708, 1.0, -8.708, 1.0, -8.473, 0.0, -8.473, 0.0, -8.473, 1.0, -8.473, 1.0, -8.237, 0.0, -8.237, 0.0, -8.237, 1.0, -8.237, 1.0, -8.001, 0.0, -8.001, 0.0, -8.001, 1.0, -8.001, 1.0, -7.765, 0.0, -7.765, 0.0, -7.765, 1.0, -7.765, 1.0, -7.53, 0.0, -7.53, 0.0, -7.53, 1.0, -7.53, 1.0, -7.294, 0.0, -7.294, 0.0, -7.294, 1.0, -7.294, 1.0, -7.058, 0.0, -7.058, 0.0, -7.058, 1.0, -7.058, 1.0, -6.823, 0.0, -6.823, 0.0, -6.823, 1.0, -6.823, 1.0, -6.587, 0.0, -6.587, 0.0, -6.587, 1.0, -6.587, 1.0, -6.351, 0.0, -6.351, 0.0, -6.351, 1.0, -6.351, 1.0, -6.116, 0.0, -6.116, 0.0, -6.116, 1.0, -6.116, 1.0, -5.88, 0.0, -5.88, 0.0, -5.88, 1.0, -5.88, 1.0, -5.644, 0.0, -5.644, 0.0, -5.644, 1.0, -5.644, 1.0, -5.409, 0.0, -5.409, 0.0, -5.409, 1.0, -5.409, 1.0, -5.173, 0.0, -5.173, 0.0, -5.173, 1.0, -5.173, 1.0, -4.937, 0.0, -4.937, 0.0, -4.937, 1.0, -4.937, 1.0, -4.702, 0.0, -4.702, 0.0, -4.702, 1.0, -4.702, 1.0, -4.466, 0.0, -4.466, 0.0, -4.466, 1.0, -4.466, 1.0, -4.23, 0.0, -4.23, 0.0, -4.23, 1.0, -4.23, 1.0, -3.995, 0.0, -3.995, 0.0, -3.995, 1.0, -3.995, 1.0, -3.759, 0.0, -3.759, 0.0, -3.759, 1.0, -3.759, 1.0, -3.523, 0.0, -3.523, 0.0, -3.523, 1.0, -3.523, 1.0, -3.288, 0.0, -3.288, 0.0, -3.288, 1.0, -3.288, 1.0, -3.052, 0.0, -3.052, 0.0, -3.052, 1.0, -3.052, 1.0, -2.816, 0.0, -2.816, 0.0, -2.816, 1.0, -2.816, 1.0, -2.581, 0.0, -2.581, 0.0, -2.581, 1.0, -2.581, 1.0, -2.345, 0.0, -2.345, 0.0, -2.345, 1.0, -2.345, 1.0, -2.109, 0.0, -2.109, 0.0, -2.109, 1.0, -2.109, 1.0, -1.873, 0.0, -1.873, 0.0, -1.873, 1.0, -1.873, 1.0, -1.638, 0.0, -1.638, 0.0, -1.638, 1.0, -1.638, 1.0, -1.402, 0.0, -1.402, 0.0, -1.402, 1.0, -1.402, 1.0, -1.166, 0.0, -1.166, 0.0, -1.166, 1.0, -1.166, 1.0, -0.9307, 0.0, -0.9308, 0.0, -0.9308, 1.0, -0.9307, 1.0, -0.6951, 0.0, -0.6951, 0.0, -0.6951, 1.0, -0.6951, 1.0, -0.4594, 0.0, -0.4594, 0.0, -0.4594, 1.0, -0.4594, 1.0, -0.2237, 0.0, -0.2237, 0.0, -0.2237, 1.0, -0.2237, 1.0, 0.01197, 0.0, 0.01197, 0.0, 0.01197, 1.0, 0.01197, 1.0, 0.2477, 0.0, 0.2476, 0.0, 0.2476, 1.0, 0.2477, 1.0, 0.4833, 0.0, 0.4833, 0.0, 0.4833, 1.0, 0.4833, 1.0, 0.719, 0.0, 0.719, 0.0, 0.719, 1.0, 0.719, 1.0, 0.9547, 0.0, 0.9547, 0.0, 0.9547, 1.0, 0.9547, 1.0, 1.19, 0.0, 1.19, 0.0, 1.19, 1.0, 1.19, 1.0, 1.426, 0.0, 1.426, 0.0, 1.426, 1.0, 1.426, 1.0, 1.662, 0.0, 1.662, 0.0, 1.662, 1.0, 1.662, 1.0, 1.897, 0.0, 1.897, 0.0, 1.897, 1.0, 1.897, 1.0, 2.133, 0.0, 2.133, 0.0, 2.133, 1.0, 2.133, 1.0, 2.369, 0.0, 2.369, 0.0, 2.369, 1.0, 2.369, 1.0, 2.604, 0.0, 2.604, 0.0, 2.604, 1.0, 2.604, 1.0, 2.84, 0.0, 2.84, 0.0, 2.84, 1.0, 2.84, 1.0, 3.076, 0.0, 3.076, 0.0, 3.076, 1.0, 3.076, 1.0, 3.311, 0.0, 3.311, 0.0, 3.311, 1.0, 3.311, 1.0, 3.547, 0.0, 3.547, 0.0, 3.547, 1.0, 3.547, 1.0, 3.783, 0.0, 3.783, 0.0, 3.783, 1.0, 3.783, 1.0, 4.019, 0.0, 4.019, 0.0, 4.019, 1.0, 4.019, 1.0, 4.254, 0.0, 4.254, 0.0, 4.254, 1.0, 4.254, 1.0, 4.49, 0.0, 4.49, 0.0, 4.49, 1.0, 4.49, 1.0, 4.726, 0.0, 4.726, 0.0, 4.726, 1.0, 4.726, 1.0, 4.961, 0.0, 4.961, 0.0, 4.961, 1.0, 4.961, 1.0, 5.197, 0.0, 5.197, 0.0, 5.197, 1.0, 5.197, 1.0, 5.433, 0.0, 5.433, 0.0, 5.433, 1.0, 5.433, 1.0, 5.668, 0.0, 5.668, 0.0, 5.668, 1.0, 5.668, 1.0, 5.904, 0.0, 5.904, 0.0, 5.904, 1.0, 5.904, 1.0, 6.14, 0.0, 6.14, 0.0, 6.14, 1.0, 6.14, 1.0, 6.375, 0.0, 6.375, 0.0, 6.375, 1.0, 6.375, 1.0, 6.611, 0.0, 6.611, 0.0, 6.611, 1.0, 6.611, 1.0, 6.847, 0.0, 6.847, 0.0, 6.847, 1.0, 6.847, 1.0, 7.082, 0.0, 7.082, 0.0, 7.082, 1.0, 7.082, 1.0, 7.318, 0.0, 7.318, 0.0, 7.318, 1.0, 7.318, 1.0, 7.554, 0.0, 7.554, 0.0, 7.554, 1.0, 7.554, 1.0, 7.789, 0.0, 7.789, 0.0, 7.789, 1.0, 7.789, 1.0, 8.025, 0.0, 8.025, 0.0, 8.025, 1.0, 8.025, 1.0, 8.261, 0.0, 8.261, 0.0, 8.261, 1.0, 8.261, 1.0, 8.496, 0.0, 8.496, 0.0, 8.496, 1.0, 8.496, 1.0, 8.732, 0.0, 8.732, 0.0, 8.732, 1.0, 8.732, 1.0, 8.968, 0.0, 8.968, 0.0, 8.968, 1.0, 8.968, 1.0, 9.203, 0.0, 9.203, 0.0, 9.203, 1.0, 9.203, 1.0, 9.439, 0.0, 9.439, 0.0, 9.439, 1.0, 9.439, 1.0, 9.675, 0.0, 9.675, 0.0, 9.675, 1.0, 9.675, 1.0, 9.911, 0.0, 9.911, 0.0, 9.911, 1.0, 9.911, 1.0, 10.15, 0.0, 10.15, 0.0, 10.15, 1.0, 10.15, 1.0, 10.38, 0.0, 10.38, 0.0, 10.38, 1.0, 10.38, 1.0, 10.62, 0.0, 10.62, 0.0, 10.62, 1.0, 10.62, 1.0, 10.85, 0.0, 10.85, 0.0, 10.85, 1.0, 10.85, 1.0, 11.09, 0.0, 11.09, 0.0, 11.09, 1.0, 11.09, 1.0, 11.32, 0.0, 11.32, 0.0, 11.32, 1.0, 11.32, 1.0, 11.56, 0.0, 11.56, 0.0, 11.56, 1.0, 11.56, 1.0, 11.8, 0.0, 11.8, 0.0, 11.8, 1.0, 11.8, 1.0, 12.03, 0.0, 12.03, 0.0, 12.03, 1.0, 12.03, 1.0, 12.27, 0.0, 12.27, 0.0, -11.06, 1.0, -11.06, 1.0, -10.83, 0.0, -10.83, 0.0, -10.83, 1.0, -10.83, 1.0, -10.59, 0.0, -10.59, 0.0, -10.59, 1.0, -10.59, 1.0, -10.36, 0.0, -10.36, 0.0, -10.36, 1.0, -10.36, 1.0, -10.12, 0.0, -10.12, 0.0, -10.12, 1.0, -10.12, 1.0, -9.887, 0.0, -9.887, 0.0, -9.887, 1.0, -9.887, 1.0, -9.651, 0.0, -9.651, 0.0, -9.651, 1.0, -9.651, 1.0, -9.415, 0.0, -9.415, 0.0, -9.415, 1.0, -9.415, 1.0, -9.18, 0.0, -9.18, 0.0, -9.18, 1.0, -9.18, 1.0, -8.944, 0.0, -8.944, 0.0, -8.944, 1.0, -8.944, 1.0, -8.708, 0.0, -8.708, 0.0, -8.708, 1.0, -8.708, 1.0, -8.473, 0.0, -8.473, 0.0, -8.473, 1.0, -8.473, 1.0, -8.237, 0.0, -8.237, 0.0, -8.237, 1.0, -8.237, 1.0, -8.001, 0.0, -8.001, 0.0, -8.001, 1.0, -8.001, 1.0, -7.765, 0.0, -7.765, 0.0, -7.765, 1.0, -7.765, 1.0, -7.53, 0.0, -7.53, 0.0, -7.53, 1.0, -7.53, 1.0, -7.294, 0.0, -7.294, 0.0, -7.294, 1.0, -7.294, 1.0, -7.058, 0.0, -7.058, 0.0, -7.058, 1.0, -7.058, 1.0, -6.823, 0.0, -6.823, 0.0, -6.823, 1.0, -6.823, 1.0, -6.587, 0.0, -6.587, 0.0, -6.587, 1.0, -6.587, 1.0, -6.351, 0.0, -6.351, 0.0, -6.351, 1.0, -6.351, 1.0, -6.116, 0.0, -6.116, 0.0, -6.116, 1.0, -6.116, 1.0, -5.88, 0.0, -5.88, 0.0, -5.88, 1.0, -5.88, 1.0, -5.644, 0.0, -5.644, 0.0, -5.644, 1.0, -5.644, 1.0, -5.409, 0.0, -5.409, 0.0, -5.409, 1.0, -5.409, 1.0, -5.173, 0.0, -5.173, 0.0, -5.173, 1.0, -5.173, 1.0, -4.937, 0.0, -4.937, 0.0, -4.937, 1.0, -4.937, 1.0, -4.702, 0.0, -4.702, 0.0, -4.702, 1.0, -4.702, 1.0, -4.466, 0.0, -4.466, 0.0, -4.466, 1.0, -4.466, 1.0, -4.23, 0.0, -4.23, 0.0, -4.23, 1.0, -4.23, 1.0, -3.995, 0.0, -3.995, 0.0, -3.995, 1.0, -3.995, 1.0, -3.759, 0.0, -3.759, 0.0, -3.759, 1.0, -3.759, 1.0, -3.523, 0.0, -3.523, 0.0, -3.523, 1.0, -3.523, 1.0, -3.288, 0.0, -3.288, 0.0, -3.288, 1.0, -3.288, 1.0, -3.052, 0.0, -3.052, 0.0, -3.052, 1.0, -3.052, 1.0, -2.816, 0.0, -2.816, 0.0, -2.816, 1.0, -2.816, 1.0, -2.581, 0.0, -2.581, 0.0, -2.581, 1.0, -2.581, 1.0, -2.345, 0.0, -2.345, 0.0, -2.345, 1.0, -2.345, 1.0, -2.109, 0.0, -2.109, 0.0, -2.109, 1.0, -2.109, 1.0, -1.873, 0.0, -1.873, 0.0, -1.873, 1.0, -1.873, 1.0, -1.638, 0.0, -1.638, 0.0, -1.638, 1.0, -1.638, 1.0, -1.402, 0.0, -1.402, 0.0, -1.402, 1.0, -1.402, 1.0, -1.166, 0.0, -1.166, 0.0, -1.166, 1.0, -1.166, 1.0, -0.9308, 0.0, -0.9307, 0.0, -0.9307, 1.0, -0.9308, 1.0, -0.6951, 0.0, -0.6951, 0.0, -0.6951, 1.0, -0.6951, 1.0, -0.4594, 0.0, -0.4594, 0.0, -0.4594, 1.0, -0.4594, 1.0, -0.2237, 0.0, -0.2237, 0.0, -0.2237, 1.0, -0.2237, 1.0, 0.01197, 0.0, 0.01197, 0.0, 0.01197, 1.0, 0.01197, 1.0, 0.2476, 0.0, 0.2477, 0.0, 0.2477, 1.0, 0.2476, 1.0, 0.4833, 0.0, 0.4833, 0.0, 0.4833, 1.0, 0.4833, 1.0, 0.719, 0.0, 0.719, 0.0, 0.719, 1.0, 0.719, 1.0, 0.9547, 0.0, 0.9547, 0.0, 0.9547, 1.0, 0.9547, 1.0, 1.19, 0.0, 1.19, 0.0, 1.19, 1.0, 1.19, 1.0, 1.426, 0.0, 1.426, 0.0, 1.426, 1.0, 1.426, 1.0, 1.662, 0.0, 1.662, 0.0, 1.662, 1.0, 1.662, 1.0, 1.897, 0.0, 1.897, 0.0, 1.897, 1.0, 1.897, 1.0, 2.133, 0.0, 2.133, 0.0, 2.133, 1.0, 2.133, 1.0, 2.369, 0.0, 2.369, 0.0, 2.369, 1.0, 2.369, 1.0, 2.604, 0.0, 2.604, 0.0, 2.604, 1.0, 2.604, 1.0, 2.84, 0.0, 2.84, 0.0, 2.84, 1.0, 2.84, 1.0, 3.076, 0.0, 3.076, 0.0, 3.076, 1.0, 3.076, 1.0, 3.311, 0.0, 3.311, 0.0, 3.311, 1.0, 3.311, 1.0, 3.547, 0.0, 3.547, 0.0, 3.547, 1.0, 3.547, 1.0, 3.783, 0.0, 3.783, 0.0, 3.783, 1.0, 3.783, 1.0, 4.019, 0.0, 4.019, 0.0, 4.019, 1.0, 4.019, 1.0, 4.254, 0.0, 4.254, 0.0, 4.254, 1.0, 4.254, 1.0, 4.49, 0.0, 4.49, 0.0, 4.49, 1.0, 4.49, 1.0, 4.726, 0.0, 4.726, 0.0, 4.726, 1.0, 4.726, 1.0, 4.961, 0.0, 4.961, 0.0, 4.961, 1.0, 4.961, 1.0, 5.197, 0.0, 5.197, 0.0, 5.197, 1.0, 5.197, 1.0, 5.433, 0.0, 5.433, 0.0, 5.433, 1.0, 5.433, 1.0, 5.668, 0.0, 5.668, 0.0, 5.668, 1.0, 5.668, 1.0, 5.904, 0.0, 5.904, 0.0, 5.904, 1.0, 5.904, 1.0, 6.14, 0.0, 6.14, 0.0, 6.14, 1.0, 6.14, 1.0, 6.375, 0.0, 6.375, 0.0, 6.375, 1.0, 6.375, 1.0, 6.611, 0.0, 6.611, 0.0, 6.611, 1.0, 6.611, 1.0, 6.847, 0.0, 6.847, 0.0, 6.847, 1.0, 6.847, 1.0, 7.082, 0.0, 7.082, 0.0, 7.082, 1.0, 7.082, 1.0, 7.318, 0.0, 7.318, 0.0, 7.318, 1.0, 7.318, 1.0, 7.554, 0.0, 7.554, 0.0, 7.554, 1.0, 7.554, 1.0, 7.789, 0.0, 7.789, 0.0, 7.789, 1.0, 7.789, 1.0, 8.025, 0.0, 8.025, 0.0, 8.025, 1.0, 8.025, 1.0, 8.261, 0.0, 8.261, 0.0, 8.261, 1.0, 8.261, 1.0, 8.496, 0.0, 8.496, 0.0, 8.496, 1.0, 8.496, 1.0, 8.732, 0.0, 8.732, 0.0, 8.732, 1.0, 8.732, 1.0, 8.968, 0.0, 8.968, 0.0, 8.968, 1.0, 8.968, 1.0, 9.203, 0.0, 9.203, 0.0, 9.203, 1.0, 9.203, 1.0, 9.439, 0.0, 9.439, 0.0, 9.439, 1.0, 9.439, 1.0, 9.675, 0.0, 9.675, 0.0, 9.675, 1.0, 9.675, 1.0, 9.911, 0.0, 9.911, 0.0, 9.911, 1.0, 9.911, 1.0, 10.15, 0.0, 10.15, 0.0, 10.15, 1.0, 10.15, 1.0, 10.38, 0.0, 10.38, 0.0, 10.38, 1.0, 10.38, 1.0, 10.62, 0.0, 10.62, 0.0, 10.62, 1.0, 10.62, 1.0, 10.85, 0.0, 10.85, 0.0, 10.85, 1.0, 10.85, 1.0, 11.09, 0.0, 11.09, 0.0, 11.09, 1.0, 11.09, 1.0, 11.32, 0.0, 11.32, 0.0, 11.32, 1.0, 11.32, 1.0, 11.56, 0.0, 11.56, 0.0, 11.56, 1.0, 11.56, 1.0, 11.8, 0.0, 11.8, 0.0, 11.8, 1.0, 11.8, 1.0, 12.03, 0.0, 12.03, 0.0, 12.03, 1.0, 12.03, 1.0, 12.27, 0.0, 12.27])
me_cube.materials.append(mat_road_texture)
me_cube.use_mirror_vertex_groups = False
me_cube.update()
me_cube_001 = bpy.data.meshes.new('Cube.001')
me_cube_001.from_pydata([(1.0, 1.0, 1.0), (1.0, 1.0, -1.0), (1.0, -1.0, 1.0), (1.0, -1.0, -1.0), (-1.0, 1.0, 1.0), (-1.0, 1.0, -1.0), (-1.0, -1.0, 1.0), (-1.0, -1.0, -1.0), (-1.0, 0.98, -1.0), (-1.0, 0.96, -1.0), (-1.0, 0.94, -1.0), (-1.0, 0.92, -1.0), (-1.0, 0.9, -1.0), (-1.0, 0.88, -1.0), (-1.0, 0.86, -1.0), (-1.0, 0.84, -1.0), (-1.0, 0.82, -1.0), (-1.0, 0.8, -1.0), (-1.0, 0.78, -1.0), (-1.0, 0.76, -1.0), (-1.0, 0.74, -1.0), (-1.0, 0.72, -1.0), (-1.0, 0.7, -1.0), (-1.0, 0.68, -1.0), (-1.0, 0.66, -1.0), (-1.0, 0.64, -1.0), (-1.0, 0.62, -1.0), (-1.0, 0.6, -1.0), (-1.0, 0.58, -1.0), (-1.0, 0.56, -1.0), (-1.0, 0.54, -1.0), (-1.0, 0.52, -1.0), (-1.0, 0.5, -1.0), (-1.0, 0.48, -1.0), (-1.0, 0.46, -1.0), (-1.0, 0.44, -1.0), (-1.0, 0.42, -1.0), (-1.0, 0.4, -1.0), (-1.0, 0.38, -1.0), (-1.0, 0.36, -1.0), (-1.0, 0.34, -1.0), (-1.0, 0.32, -1.0), (-1.0, 0.3, -1.0), (-1.0, 0.28, -1.0), (-1.0, 0.26, -1.0), (-1.0, 0.24, -1.0), (-1.0, 0.22, -1.0), (-1.0, 0.2, -1.0), (-1.0, 0.18, -1.0), (-1.0, 0.16, -1.0), (-1.0, 0.14, -1.0), (-1.0, 0.12, -1.0), (-1.0, 0.1, -1.0), (-1.0, 0.08, -1.0), (-1.0, 0.06, -1.0), (-1.0, 0.04, -1.0), (-1.0, 0.02, -1.0), (-1.0, 2.496e-07, -1.0), (-1.0, -0.02, -1.0), (-1.0, -0.04, -1.0), (-1.0, -0.06, -1.0), (-1.0, -0.08, -1.0), (-1.0, -0.1, -1.0), (-1.0, -0.12, -1.0), (-1.0, -0.14, -1.0), (-1.0, -0.16, -1.0), (-1.0, -0.18, -1.0), (-1.0, -0.2, -1.0), (-1.0, -0.22, -1.0), (-1.0, -0.24, -1.0), (-1.0, -0.26, -1.0), (-1.0, -0.28, -1.0), (-1.0, -0.3, -1.0), (-1.0, -0.32, -1.0), (-1.0, -0.34, -1.0), (-1.0, -0.36, -1.0), (-1.0, -0.38, -1.0), (-1.0, -0.4, -1.0), (-1.0, -0.42, -1.0), (-1.0, -0.44, -1.0), (-1.0, -0.46, -1.0), (-1.0, -0.48, -1.0), (-1.0, -0.5, -1.0), (-1.0, -0.52, -1.0), (-1.0, -0.54, -1.0), (-1.0, -0.56, -1.0), (-1.0, -0.58, -1.0), (-1.0, -0.6, -1.0), (-1.0, -0.62, -1.0), (-1.0, -0.64, -1.0), (-1.0, -0.66, -1.0), (-1.0, -0.68, -1.0), (-1.0, -0.7, -1.0), (-1.0, -0.72, -1.0), (-1.0, -0.74, -1.0), (-1.0, -0.76, -1.0), (-1.0, -0.78, -1.0), (-1.0, -0.8, -1.0), (-1.0, -0.82, -1.0), (-1.0, -0.84, -1.0), (-1.0, -0.86, -1.0), (-1.0, -0.88, -1.0), (-1.0, -0.9, -1.0), (-1.0, -0.92, -1.0), (-1.0, -0.94, -1.0), (-1.0, -0.96, -1.0), (-1.0, -0.98, -1.0), (1.0, 0.98, 1.0), (1.0, 0.96, 1.0), (1.0, 0.94, 1.0), (1.0, 0.92, 1.0), (1.0, 0.9, 1.0), (1.0, 0.88, 1.0), (1.0, 0.86, 1.0), (1.0, 0.84, 1.0), (1.0, 0.82, 1.0), (1.0, 0.8, 1.0), (1.0, 0.78, 1.0), (1.0, 0.76, 1.0), (1.0, 0.74, 1.0), (1.0, 0.72, 1.0), (1.0, 0.7, 1.0), (1.0, 0.68, 1.0), (1.0, 0.66, 1.0), (1.0, 0.64, 1.0), (1.0, 0.62, 1.0), (1.0, 0.6, 1.0), (1.0, 0.58, 1.0), (1.0, 0.56, 1.0), (1.0, 0.54, 1.0), (1.0, 0.52, 1.0), (1.0, 0.5, 1.0), (1.0, 0.48, 1.0), (1.0, 0.46, 1.0), (1.0, 0.44, 1.0), (1.0, 0.42, 1.0), (1.0, 0.4, 1.0), (1.0, 0.38, 1.0), (1.0, 0.36, 1.0), (1.0, 0.34, 1.0), (1.0, 0.32, 1.0), (1.0, 0.3, 1.0), (1.0, 0.28, 1.0), (1.0, 0.26, 1.0), (1.0, 0.24, 1.0), (1.0, 0.22, 1.0), (1.0, 0.2, 1.0), (1.0, 0.18, 1.0), (1.0, 0.16, 1.0), (1.0, 0.14, 1.0), (1.0, 0.12, 1.0), (1.0, 0.1, 1.0), (1.0, 0.08, 1.0), (1.0, 0.06, 1.0), (1.0, 0.04, 1.0), (1.0, 0.02, 1.0), (1.0, 2.496e-07, 1.0), (1.0, -0.02, 1.0), (1.0, -0.04, 1.0), (1.0, -0.06, 1.0), (1.0, -0.08, 1.0), (1.0, -0.1, 1.0), (1.0, -0.12, 1.0), (1.0, -0.14, 1.0), (1.0, -0.16, 1.0), (1.0, -0.18, 1.0), (1.0, -0.2, 1.0), (1.0, -0.22, 1.0), (1.0, -0.24, 1.0), (1.0, -0.26, 1.0), (1.0, -0.28, 1.0), (1.0, -0.3, 1.0), (1.0, -0.32, 1.0), (1.0, -0.34, 1.0), (1.0, -0.36, 1.0), (1.0, -0.38, 1.0), (1.0, -0.4, 1.0), (1.0, -0.42, 1.0), (1.0, -0.44, 1.0), (1.0, -0.46, 1.0), (1.0, -0.48, 1.0), (1.0, -0.5, 1.0), (1.0, -0.52, 1.0), (1.0, -0.54, 1.0), (1.0, -0.56, 1.0), (1.0, -0.58, 1.0), (1.0, -0.6, 1.0), (1.0, -0.62, 1.0), (1.0, -0.64, 1.0), (1.0, -0.66, 1.0), (1.0, -0.68, 1.0), (1.0, -0.7, 1.0), (1.0, -0.72, 1.0), (1.0, -0.74, 1.0), (1.0, -0.76, 1.0), (1.0, -0.78, 1.0), (1.0, -0.8, 1.0), (1.0, -0.82, 1.0), (1.0, -0.84, 1.0), (1.0, -0.86, 1.0), (1.0, -0.88, 1.0), (1.0, -0.9, 1.0), (1.0, -0.92, 1.0), (1.0, -0.94, 1.0), (1.0, -0.96, 1.0), (1.0, -0.98, 1.0), (-1.0, -0.98, 1.0), (-1.0, -0.96, 1.0), (-1.0, -0.94, 1.0), (-1.0, -0.92, 1.0), (-1.0, -0.9, 1.0), (-1.0, -0.88, 1.0), (-1.0, -0.86, 1.0), (-1.0, -0.84, 1.0), (-1.0, -0.82, 1.0), (-1.0, -0.8, 1.0), (-1.0, -0.78, 1.0), (-1.0, -0.76, 1.0), (-1.0, -0.74, 1.0), (-1.0, -0.72, 1.0), (-1.0, -0.7, 1.0), (-1.0, -0.68, 1.0), (-1.0, -0.66, 1.0), (-1.0, -0.64, 1.0), (-1.0, -0.62, 1.0), (-1.0, -0.6, 1.0), (-1.0, -0.58, 1.0), (-1.0, -0.56, 1.0), (-1.0, -0.54, 1.0), (-1.0, -0.52, 1.0), (-1.0, -0.5, 1.0), (-1.0, -0.48, 1.0), (-1.0, -0.46, 1.0), (-1.0, -0.44, 1.0), (-1.0, -0.42, 1.0), (-1.0, -0.4, 1.0), (-1.0, -0.38, 1.0), (-1.0, -0.36, 1.0), (-1.0, -0.34, 1.0), (-1.0, -0.32, 1.0), (-1.0, -0.3, 1.0), (-1.0, -0.28, 1.0), (-1.0, -0.26, 1.0), (-1.0, -0.24, 1.0), (-1.0, -0.22, 1.0), (-1.0, -0.2, 1.0), (-1.0, -0.18, 1.0), (-1.0, -0.16, 1.0), (-1.0, -0.14, 1.0), (-1.0, -0.12, 1.0), (-1.0, -0.1, 1.0), (-1.0, -0.08, 1.0), (-1.0, -0.06, 1.0), (-1.0, -0.04, 1.0), (-1.0, -0.02, 1.0), (-1.0, -2.496e-07, 1.0), (-1.0, 0.02, 1.0), (-1.0, 0.04, 1.0), (-1.0, 0.06, 1.0), (-1.0, 0.08, 1.0), (-1.0, 0.1, 1.0), (-1.0, 0.12, 1.0), (-1.0, 0.14, 1.0), (-1.0, 0.16, 1.0), (-1.0, 0.18, 1.0), (-1.0, 0.2, 1.0), (-1.0, 0.22, 1.0), (-1.0, 0.24, 1.0), (-1.0, 0.26, 1.0), (-1.0, 0.28, 1.0), (-1.0, 0.3, 1.0), (-1.0, 0.32, 1.0), (-1.0, 0.34, 1.0), (-1.0, 0.36, 1.0), (-1.0, 0.38, 1.0), (-1.0, 0.4, 1.0), (-1.0, 0.42, 1.0), (-1.0, 0.44, 1.0), (-1.0, 0.46, 1.0), (-1.0, 0.48, 1.0), (-1.0, 0.5, 1.0), (-1.0, 0.52, 1.0), (-1.0, 0.54, 1.0), (-1.0, 0.56, 1.0), (-1.0, 0.58, 1.0), (-1.0, 0.6, 1.0), (-1.0, 0.62, 1.0), (-1.0, 0.64, 1.0), (-1.0, 0.66, 1.0), (-1.0, 0.68, 1.0), (-1.0, 0.7, 1.0), (-1.0, 0.72, 1.0), (-1.0, 0.74, 1.0), (-1.0, 0.76, 1.0), (-1.0, 0.78, 1.0), (-1.0, 0.8, 1.0), (-1.0, 0.82, 1.0), (-1.0, 0.84, 1.0), (-1.0, 0.86, 1.0), (-1.0, 0.88, 1.0), (-1.0, 0.9, 1.0), (-1.0, 0.92, 1.0), (-1.0, 0.94, 1.0), (-1.0, 0.96, 1.0), (-1.0, 0.98, 1.0), (1.0, -0.98, -1.0), (1.0, -0.96, -1.0), (1.0, -0.94, -1.0), (1.0, -0.92, -1.0), (1.0, -0.9, -1.0), (1.0, -0.88, -1.0), (1.0, -0.86, -1.0), (1.0, -0.84, -1.0), (1.0, -0.82, -1.0), (1.0, -0.8, -1.0), (1.0, -0.78, -1.0), (1.0, -0.76, -1.0), (1.0, -0.74, -1.0), (1.0, -0.72, -1.0), (1.0, -0.7, -1.0), (1.0, -0.68, -1.0), (1.0, -0.66, -1.0), (1.0, -0.64, -1.0), (1.0, -0.62, -1.0), (1.0, -0.6, -1.0), (1.0, -0.58, -1.0), (1.0, -0.56, -1.0), (1.0, -0.54, -1.0), (1.0, -0.52, -1.0), (1.0, -0.5, -1.0), (1.0, -0.48, -1.0), (1.0, -0.46, -1.0), (1.0, -0.44, -1.0), (1.0, -0.42, -1.0), (1.0, -0.4, -1.0), (1.0, -0.38, -1.0), (1.0, -0.36, -1.0), (1.0, -0.34, -1.0), (1.0, -0.32, -1.0), (1.0, -0.3, -1.0), (1.0, -0.28, -1.0), (1.0, -0.26, -1.0), (1.0, -0.24, -1.0), (1.0, -0.22, -1.0), (1.0, -0.2, -1.0), (1.0, -0.18, -1.0), (1.0, -0.16, -1.0), (1.0, -0.14, -1.0), (1.0, -0.12, -1.0), (1.0, -0.1, -1.0), (1.0, -0.08, -1.0), (1.0, -0.06, -1.0), (1.0, -0.04, -1.0), (1.0, -0.02, -1.0), (1.0, -2.496e-07, -1.0), (1.0, 0.02, -1.0), (1.0, 0.04, -1.0), (1.0, 0.06, -1.0), (1.0, 0.08, -1.0), (1.0, 0.1, -1.0), (1.0, 0.12, -1.0), (1.0, 0.14, -1.0), (1.0, 0.16, -1.0), (1.0, 0.18, -1.0), (1.0, 0.2, -1.0), (1.0, 0.22, -1.0), (1.0, 0.24, -1.0), (1.0, 0.26, -1.0), (1.0, 0.28, -1.0), (1.0, 0.3, -1.0), (1.0, 0.32, -1.0), (1.0, 0.34, -1.0), (1.0, 0.36, -1.0), (1.0, 0.38, -1.0), (1.0, 0.4, -1.0), (1.0, 0.42, -1.0), (1.0, 0.44, -1.0), (1.0, 0.46, -1.0), (1.0, 0.48, -1.0), (1.0, 0.5, -1.0), (1.0, 0.52, -1.0), (1.0, 0.54, -1.0), (1.0, 0.56, -1.0), (1.0, 0.58, -1.0), (1.0, 0.6, -1.0), (1.0, 0.62, -1.0), (1.0, 0.64, -1.0), (1.0, 0.66, -1.0), (1.0, 0.68, -1.0), (1.0, 0.7, -1.0), (1.0, 0.72, -1.0), (1.0, 0.74, -1.0), (1.0, 0.76, -1.0), (1.0, 0.78, -1.0), (1.0, 0.8, -1.0), (1.0, 0.82, -1.0), (1.0, 0.84, -1.0), (1.0, 0.86, -1.0), (1.0, 0.88, -1.0), (1.0, 0.9, -1.0), (1.0, 0.92, -1.0), (1.0, 0.94, -1.0), (1.0, 0.96, -1.0), (1.0, 0.98, -1.0)], [], [(205, 206, 6, 2), (3, 2, 6, 7), (8, 304, 4, 5), (106, 305, 3, 7), (305, 205, 2, 3), (5, 4, 0, 1), (1, 0, 107, 403), (403, 107, 108, 402), (402, 108, 109, 401), (401, 109, 110, 400), (400, 110, 111, 399), (399, 111, 112, 398), (398, 112, 113, 397), (397, 113, 114, 396), (396, 114, 115, 395), (395, 115, 116, 394), (394, 116, 117, 393), (393, 117, 118, 392), (392, 118, 119, 391), (391, 119, 120, 390), (390, 120, 121, 389), (389, 121, 122, 388), (388, 122, 123, 387), (387, 123, 124, 386), (386, 124, 125, 385), (385, 125, 126, 384), (384, 126, 127, 383), (383, 127, 128, 382), (382, 128, 129, 381), (381, 129, 130, 380), (380, 130, 131, 379), (379, 131, 132, 378), (378, 132, 133, 377), (377, 133, 134, 376), (376, 134, 135, 375), (375, 135, 136, 374), (374, 136, 137, 373), (373, 137, 138, 372), (372, 138, 139, 371), (371, 139, 140, 370), (370, 140, 141, 369), (369, 141, 142, 368), (368, 142, 143, 367), (367, 143, 144, 366), (366, 144, 145, 365), (365, 145, 146, 364), (364, 146, 147, 363), (363, 147, 148, 362), (362, 148, 149, 361), (361, 149, 150, 360), (360, 150, 151, 359), (359, 151, 152, 358), (358, 152, 153, 357), (357, 153, 154, 356), (356, 154, 155, 355), (355, 155, 156, 354), (354, 156, 157, 353), (353, 157, 158, 352), (352, 158, 159, 351), (351, 159, 160, 350), (350, 160, 161, 349), (349, 161, 162, 348), (348, 162, 163, 347), (347, 163, 164, 346), (346, 164, 165, 345), (345, 165, 166, 344), (344, 166, 167, 343), (343, 167, 168, 342), (342, 168, 169, 341), (341, 169, 170, 340), (340, 170, 171, 339), (339, 171, 172, 338), (338, 172, 173, 337), (337, 173, 174, 336), (336, 174, 175, 335), (335, 175, 176, 334), (334, 176, 177, 333), (333, 177, 178, 332), (332, 178, 179, 331), (331, 179, 180, 330), (330, 180, 181, 329), (329, 181, 182, 328), (328, 182, 183, 327), (327, 183, 184, 326), (326, 184, 185, 325), (325, 185, 186, 324), (324, 186, 187, 323), (323, 187, 188, 322), (322, 188, 189, 321), (321, 189, 190, 320), (320, 190, 191, 319), (319, 191, 192, 318), (318, 192, 193, 317), (317, 193, 194, 316), (316, 194, 195, 315), (315, 195, 196, 314), (314, 196, 197, 313), (313, 197, 198, 312), (312, 198, 199, 311), (311, 199, 200, 310), (310, 200, 201, 309), (309, 201, 202, 308), (308, 202, 203, 307), (307, 203, 204, 306), (306, 204, 205, 305), (5, 1, 403, 8), (8, 403, 402, 9), (9, 402, 401, 10), (10, 401, 400, 11), (11, 400, 399, 12), (12, 399, 398, 13), (13, 398, 397, 14), (14, 397, 396, 15), (15, 396, 395, 16), (16, 395, 394, 17), (17, 394, 393, 18), (18, 393, 392, 19), (19, 392, 391, 20), (20, 391, 390, 21), (21, 390, 389, 22), (22, 389, 388, 23), (23, 388, 387, 24), (24, 387, 386, 25), (25, 386, 385, 26), (26, 385, 384, 27), (27, 384, 383, 28), (28, 383, 382, 29), (29, 382, 381, 30), (30, 381, 380, 31), (31, 380, 379, 32), (32, 379, 378, 33), (33, 378, 377, 34), (34, 377, 376, 35), (35, 376, 375, 36), (36, 375, 374, 37), (37, 374, 373, 38), (38, 373, 372, 39), (39, 372, 371, 40), (40, 371, 370, 41), (41, 370, 369, 42), (42, 369, 368, 43), (43, 368, 367, 44), (44, 367, 366, 45), (45, 366, 365, 46), (46, 365, 364, 47), (47, 364, 363, 48), (48, 363, 362, 49), (49, 362, 361, 50), (50, 361, 360, 51), (51, 360, 359, 52), (52, 359, 358, 53), (53, 358, 357, 54), (54, 357, 356, 55), (55, 356, 355, 56), (56, 355, 354, 57), (57, 354, 353, 58), (58, 353, 352, 59), (59, 352, 351, 60), (60, 351, 350, 61), (61, 350, 349, 62), (62, 349, 348, 63), (63, 348, 347, 64), (64, 347, 346, 65), (65, 346, 345, 66), (66, 345, 344, 67), (67, 344, 343, 68), (68, 343, 342, 69), (69, 342, 341, 70), (70, 341, 340, 71), (71, 340, 339, 72), (72, 339, 338, 73), (73, 338, 337, 74), (74, 337, 336, 75), (75, 336, 335, 76), (76, 335, 334, 77), (77, 334, 333, 78), (78, 333, 332, 79), (79, 332, 331, 80), (80, 331, 330, 81), (81, 330, 329, 82), (82, 329, 328, 83), (83, 328, 327, 84), (84, 327, 326, 85), (85, 326, 325, 86), (86, 325, 324, 87), (87, 324, 323, 88), (88, 323, 322, 89), (89, 322, 321, 90), (90, 321, 320, 91), (91, 320, 319, 92), (92, 319, 318, 93), (93, 318, 317, 94), (94, 317, 316, 95), (95, 316, 315, 96), (96, 315, 314, 97), (97, 314, 313, 98), (98, 313, 312, 99), (99, 312, 311, 100), (100, 311, 310, 101), (101, 310, 309, 102), (102, 309, 308, 103), (103, 308, 307, 104), (104, 307, 306, 105), (105, 306, 305, 106), (7, 6, 206, 106), (106, 206, 207, 105), (105, 207, 208, 104), (104, 208, 209, 103), (103, 209, 210, 102), (102, 210, 211, 101), (101, 211, 212, 100), (100, 212, 213, 99), (99, 213, 214, 98), (98, 214, 215, 97), (97, 215, 216, 96), (96, 216, 217, 95), (95, 217, 218, 94), (94, 218, 219, 93), (93, 219, 220, 92), (92, 220, 221, 91), (91, 221, 222, 90), (90, 222, 223, 89), (89, 223, 224, 88), (88, 224, 225, 87), (87, 225, 226, 86), (86, 226, 227, 85), (85, 227, 228, 84), (84, 228, 229, 83), (83, 229, 230, 82), (82, 230, 231, 81), (81, 231, 232, 80), (80, 232, 233, 79), (79, 233, 234, 78), (78, 234, 235, 77), (77, 235, 236, 76), (76, 236, 237, 75), (75, 237, 238, 74), (74, 238, 239, 73), (73, 239, 240, 72), (72, 240, 241, 71), (71, 241, 242, 70), (70, 242, 243, 69), (69, 243, 244, 68), (68, 244, 245, 67), (67, 245, 246, 66), (66, 246, 247, 65), (65, 247, 248, 64), (64, 248, 249, 63), (63, 249, 250, 62), (62, 250, 251, 61), (61, 251, 252, 60), (60, 252, 253, 59), (59, 253, 254, 58), (58, 254, 255, 57), (57, 255, 256, 56), (56, 256, 257, 55), (55, 257, 258, 54), (54, 258, 259, 53), (53, 259, 260, 52), (52, 260, 261, 51), (51, 261, 262, 50), (50, 262, 263, 49), (49, 263, 264, 48), (48, 264, 265, 47), (47, 265, 266, 46), (46, 266, 267, 45), (45, 267, 268, 44), (44, 268, 269, 43), (43, 269, 270, 42), (42, 270, 271, 41), (41, 271, 272, 40), (40, 272, 273, 39), (39, 273, 274, 38), (38, 274, 275, 37), (37, 275, 276, 36), (36, 276, 277, 35), (35, 277, 278, 34), (34, 278, 279, 33), (33, 279, 280, 32), (32, 280, 281, 31), (31, 281, 282, 30), (30, 282, 283, 29), (29, 283, 284, 28), (28, 284, 285, 27), (27, 285, 286, 26), (26, 286, 287, 25), (25, 287, 288, 24), (24, 288, 289, 23), (23, 289, 290, 22), (22, 290, 291, 21), (21, 291, 292, 20), (20, 292, 293, 19), (19, 293, 294, 18), (18, 294, 295, 17), (17, 295, 296, 16), (16, 296, 297, 15), (15, 297, 298, 14), (14, 298, 299, 13), (13, 299, 300, 12), (12, 300, 301, 11), (11, 301, 302, 10), (10, 302, 303, 9), (9, 303, 304, 8), (0, 4, 304, 107), (107, 304, 303, 108), (108, 303, 302, 109), (109, 302, 301, 110), (110, 301, 300, 111), (111, 300, 299, 112), (112, 299, 298, 113), (113, 298, 297, 114), (114, 297, 296, 115), (115, 296, 295, 116), (116, 295, 294, 117), (117, 294, 293, 118), (118, 293, 292, 119), (119, 292, 291, 120), (120, 291, 290, 121), (121, 290, 289, 122), (122, 289, 288, 123), (123, 288, 287, 124), (124, 287, 286, 125), (125, 286, 285, 126), (126, 285, 284, 127), (127, 284, 283, 128), (128, 283, 282, 129), (129, 282, 281, 130), (130, 281, 280, 131), (131, 280, 279, 132), (132, 279, 278, 133), (133, 278, 277, 134), (134, 277, 276, 135), (135, 276, 275, 136), (136, 275, 274, 137), (137, 274, 273, 138), (138, 273, 272, 139), (139, 272, 271, 140), (140, 271, 270, 141), (141, 270, 269, 142), (142, 269, 268, 143), (143, 268, 267, 144), (144, 267, 266, 145), (145, 266, 265, 146), (146, 265, 264, 147), (147, 264, 263, 148), (148, 263, 262, 149), (149, 262, 261, 150), (150, 261, 260, 151), (151, 260, 259, 152), (152, 259, 258, 153), (153, 258, 257, 154), (154, 257, 256, 155), (155, 256, 255, 156), (156, 255, 254, 157), (157, 254, 253, 158), (158, 253, 252, 159), (159, 252, 251, 160), (160, 251, 250, 161), (161, 250, 249, 162), (162, 249, 248, 163), (163, 248, 247, 164), (164, 247, 246, 165), (165, 246, 245, 166), (166, 245, 244, 167), (167, 244, 243, 168), (168, 243, 242, 169), (169, 242, 241, 170), (170, 241, 240, 171), (171, 240, 239, 172), (172, 239, 238, 173), (173, 238, 237, 174), (174, 237, 236, 175), (175, 236, 235, 176), (176, 235, 234, 177), (177, 234, 233, 178), (178, 233, 232, 179), (179, 232, 231, 180), (180, 231, 230, 181), (181, 230, 229, 182), (182, 229, 228, 183), (183, 228, 227, 184), (184, 227, 226, 185), (185, 226, 225, 186), (186, 225, 224, 187), (187, 224, 223, 188), (188, 223, 222, 189), (189, 222, 221, 190), (190, 221, 220, 191), (191, 220, 219, 192), (192, 219, 218, 193), (193, 218, 217, 194), (194, 217, 216, 195), (195, 216, 215, 196), (196, 215, 214, 197), (197, 214, 213, 198), (198, 213, 212, 199), (199, 212, 211, 200), (200, 211, 210, 201), (201, 210, 209, 202), (202, 209, 208, 203), (203, 208, 207, 204), (204, 207, 206, 205)])
_uv = me_cube_001.uv_layers.new(name='UVMap')
_uv.uv.foreach_set('vector', [0.0, 12.27, 1.0, 12.27, 1.0, 12.5, 0.0, 12.5, 0.0, -11.06, 1.0, -11.06, 1.0, 12.5, 0.0, 12.5, 0.0, 12.27, 1.0, 12.27, 1.0, 12.5, 0.0, 12.5, 0.0, 12.27, 1.0, 12.27, 1.0, 12.5, 0.0, 12.5, 0.0, 12.27, 1.0, 12.27, 1.0, 12.5, 0.0, 12.5, 0.0, -11.06, 1.0, -11.06, 1.0, 12.5, 0.0, 12.5, 0.0, -11.06, 1.0, -11.06, 1.0, -10.83, 0.0, -10.83, 0.0, -10.83, 1.0, -10.83, 1.0, -10.59, 0.0, -10.59, 0.0, -10.59, 1.0, -10.59, 1.0, -10.36, 0.0, -10.36, 0.0, -10.36, 1.0, -10.36, 1.0, -10.12, 0.0, -10.12, 0.0, -10.12, 1.0, -10.12, 1.0, -9.887, 0.0, -9.887, 0.0, -9.887, 1.0, -9.887, 1.0, -9.651, 0.0, -9.651, 0.0, -9.651, 1.0, -9.651, 1.0, -9.415, 0.0, -9.415, 0.0, -9.415, 1.0, -9.415, 1.0, -9.18, 0.0, -9.18, 0.0, -9.18, 1.0, -9.18, 1.0, -8.944, 0.0, -8.944, 0.0, -8.944, 1.0, -8.944, 1.0, -8.708, 0.0, -8.708, 0.0, -8.708, 1.0, -8.708, 1.0, -8.473, 0.0, -8.473, 0.0, -8.473, 1.0, -8.473, 1.0, -8.237, 0.0, -8.237, 0.0, -8.237, 1.0, -8.237, 1.0, -8.001, 0.0, -8.001, 0.0, -8.001, 1.0, -8.001, 1.0, -7.765, 0.0, -7.765, 0.0, -7.765, 1.0, -7.765, 1.0, -7.53, 0.0, -7.53, 0.0, -7.53, 1.0, -7.53, 1.0, -7.294, 0.0, -7.294, 0.0, -7.294, 1.0, -7.294, 1.0, -7.058, 0.0, -7.058, 0.0, -7.058, 1.0, -7.058, 1.0, -6.823, 0.0, -6.823, 0.0, -6.823, 1.0, -6.823, 1.0, -6.587, 0.0, -6.587, 0.0, -6.587, 1.0, -6.587, 1.0, -6.351, 0.0, -6.351, 0.0, -6.351, 1.0, -6.351, 1.0, -6.116, 0.0, -6.116, 0.0, -6.116, 1.0, -6.116, 1.0, -5.88, 0.0, -5.88, 0.0, -5.88, 1.0, -5.88, 1.0, -5.644, 0.0, -5.644, 0.0, -5.644, 1.0, -5.644, 1.0, -5.409, 0.0, -5.409, 0.0, -5.409, 1.0, -5.409, 1.0, -5.173, 0.0, -5.173, 0.0, -5.173, 1.0, -5.173, 1.0, -4.937, 0.0, -4.937, 0.0, -4.937, 1.0, -4.937, 1.0, -4.702, 0.0, -4.702, 0.0, -4.702, 1.0, -4.702, 1.0, -4.466, 0.0, -4.466, 0.0, -4.466, 1.0, -4.466, 1.0, -4.23, 0.0, -4.23, 0.0, -4.23, 1.0, -4.23, 1.0, -3.995, 0.0, -3.995, 0.0, -3.995, 1.0, -3.995, 1.0, -3.759, 0.0, -3.759, 0.0, -3.759, 1.0, -3.759, 1.0, -3.523, 0.0, -3.523, 0.0, -3.523, 1.0, -3.523, 1.0, -3.288, 0.0, -3.288, 0.0, -3.288, 1.0, -3.288, 1.0, -3.052, 0.0, -3.052, 0.0, -3.052, 1.0, -3.052, 1.0, -2.816, 0.0, -2.816, 0.0, -2.816, 1.0, -2.816, 1.0, -2.581, 0.0, -2.581, 0.0, -2.581, 1.0, -2.581, 1.0, -2.345, 0.0, -2.345, 0.0, -2.345, 1.0, -2.345, 1.0, -2.109, 0.0, -2.109, 0.0, -2.109, 1.0, -2.109, 1.0, -1.873, 0.0, -1.873, 0.0, -1.873, 1.0, -1.873, 1.0, -1.638, 0.0, -1.638, 0.0, -1.638, 1.0, -1.638, 1.0, -1.402, 0.0, -1.402, 0.0, -1.402, 1.0, -1.402, 1.0, -1.166, 0.0, -1.166, 0.0, -1.166, 1.0, -1.166, 1.0, -0.9307, 0.0, -0.9308, 0.0, -0.9308, 1.0, -0.9307, 1.0, -0.6951, 0.0, -0.6951, 0.0, -0.6951, 1.0, -0.6951, 1.0, -0.4594, 0.0, -0.4594, 0.0, -0.4594, 1.0, -0.4594, 1.0, -0.2237, 0.0, -0.2237, 0.0, -0.2237, 1.0, -0.2237, 1.0, 0.01197, 0.0, 0.01197, 0.0, 0.01197, 1.0, 0.01197, 1.0, 0.2477, 0.0, 0.2476, 0.0, 0.2476, 1.0, 0.2477, 1.0, 0.4833, 0.0, 0.4833, 0.0, 0.4833, 1.0, 0.4833, 1.0, 0.719, 0.0, 0.719, 0.0, 0.719, 1.0, 0.719, 1.0, 0.9547, 0.0, 0.9547, 0.0, 0.9547, 1.0, 0.9547, 1.0, 1.19, 0.0, 1.19, 0.0, 1.19, 1.0, 1.19, 1.0, 1.426, 0.0, 1.426, 0.0, 1.426, 1.0, 1.426, 1.0, 1.662, 0.0, 1.662, 0.0, 1.662, 1.0, 1.662, 1.0, 1.897, 0.0, 1.897, 0.0, 1.897, 1.0, 1.897, 1.0, 2.133, 0.0, 2.133, 0.0, 2.133, 1.0, 2.133, 1.0, 2.369, 0.0, 2.369, 0.0, 2.369, 1.0, 2.369, 1.0, 2.604, 0.0, 2.604, 0.0, 2.604, 1.0, 2.604, 1.0, 2.84, 0.0, 2.84, 0.0, 2.84, 1.0, 2.84, 1.0, 3.076, 0.0, 3.076, 0.0, 3.076, 1.0, 3.076, 1.0, 3.311, 0.0, 3.311, 0.0, 3.311, 1.0, 3.311, 1.0, 3.547, 0.0, 3.547, 0.0, 3.547, 1.0, 3.547, 1.0, 3.783, 0.0, 3.783, 0.0, 3.783, 1.0, 3.783, 1.0, 4.019, 0.0, 4.019, 0.0, 4.019, 1.0, 4.019, 1.0, 4.254, 0.0, 4.254, 0.0, 4.254, 1.0, 4.254, 1.0, 4.49, 0.0, 4.49, 0.0, 4.49, 1.0, 4.49, 1.0, 4.726, 0.0, 4.726, 0.0, 4.726, 1.0, 4.726, 1.0, 4.961, 0.0, 4.961, 0.0, 4.961, 1.0, 4.961, 1.0, 5.197, 0.0, 5.197, 0.0, 5.197, 1.0, 5.197, 1.0, 5.433, 0.0, 5.433, 0.0, 5.433, 1.0, 5.433, 1.0, 5.668, 0.0, 5.668, 0.0, 5.668, 1.0, 5.668, 1.0, 5.904, 0.0, 5.904, 0.0, 5.904, 1.0, 5.904, 1.0, 6.14, 0.0, 6.14, 0.0, 6.14, 1.0, 6.14, 1.0, 6.375, 0.0, 6.375, 0.0, 6.375, 1.0, 6.375, 1.0, 6.611, 0.0, 6.611, 0.0, 6.611, 1.0, 6.611, 1.0, 6.847, 0.0, 6.847, 0.0, 6.847, 1.0, 6.847, 1.0, 7.082, 0.0, 7.082, 0.0, 7.082, 1.0, 7.082, 1.0, 7.318, 0.0, 7.318, 0.0, 7.318, 1.0, 7.318, 1.0, 7.554, 0.0, 7.554, 0.0, 7.554, 1.0, 7.554, 1.0, 7.789, 0.0, 7.789, 0.0, 7.789, 1.0, 7.789, 1.0, 8.025, 0.0, 8.025, 0.0, 8.025, 1.0, 8.025, 1.0, 8.261, 0.0, 8.261, 0.0, 8.261, 1.0, 8.261, 1.0, 8.496, 0.0, 8.496, 0.0, 8.496, 1.0, 8.496, 1.0, 8.732, 0.0, 8.732, 0.0, 8.732, 1.0, 8.732, 1.0, 8.968, 0.0, 8.968, 0.0, 8.968, 1.0, 8.968, 1.0, 9.203, 0.0, 9.203, 0.0, 9.203, 1.0, 9.203, 1.0, 9.439, 0.0, 9.439, 0.0, 9.439, 1.0, 9.439, 1.0, 9.675, 0.0, 9.675, 0.0, 9.675, 1.0, 9.675, 1.0, 9.911, 0.0, 9.911, 0.0, 9.911, 1.0, 9.911, 1.0, 10.15, 0.0, 10.15, 0.0, 10.15, 1.0, 10.15, 1.0, 10.38, 0.0, 10.38, 0.0, 10.38, 1.0, 10.38, 1.0, 10.62, 0.0, 10.62, 0.0, 10.62, 1.0, 10.62, 1.0, 10.85, 0.0, 10.85, 0.0, 10.85, 1.0, 10.85, 1.0, 11.09, 0.0, 11.09, 0.0, 11.09, 1.0, 11.09, 1.0, 11.32, 0.0, 11.32, 0.0, 11.32, 1.0, 11.32, 1.0, 11.56, 0.0, 11.56, 0.0, 11.56, 1.0, 11.56, 1.0, 11.8, 0.0, 11.8, 0.0, 11.8, 1.0, 11.8, 1.0, 12.03, 0.0, 12.03, 0.0, 12.03, 1.0, 12.03, 1.0, 12.27, 0.0, 12.27, 0.0, -11.06, 1.0, -11.06, 1.0, -10.83, 0.0, -10.83, 0.0, -10.83, 1.0, -10.83, 1.0, -10.59, 0.0, -10.59, 0.0, -10.59, 1.0, -10.59, 1.0, -10.36, 0.0, -10.36, 0.0, -10.36, 1.0, -10.36, 1.0, -10.12, 0.0, -10.12, 0.0, -10.12, 1.0, -10.12, 1.0, -9.887, 0.0, -9.887, 0.0, -9.887, 1.0, -9.887, 1.0, -9.651, 0.0, -9.651, 0.0, -9.651, 1.0, -9.651, 1.0, -9.415, 0.0, -9.415, 0.0, -9.415, 1.0, -9.415, 1.0, -9.18, 0.0, -9.18, 0.0, -9.18, 1.0, -9.18, 1.0, -8.944, 0.0, -8.944, 0.0, -8.944, 1.0, -8.944, 1.0, -8.708, 0.0, -8.708, 0.0, -8.708, 1.0, -8.708, 1.0, -8.473, 0.0, -8.473, 0.0, -8.473, 1.0, -8.473, 1.0, -8.237, 0.0, -8.237, 0.0, -8.237, 1.0, -8.237, 1.0, -8.001, 0.0, -8.001, 0.0, -8.001, 1.0, -8.001, 1.0, -7.765, 0.0, -7.765, 0.0, -7.765, 1.0, -7.765, 1.0, -7.53, 0.0, -7.53, 0.0, -7.53, 1.0, -7.53, 1.0, -7.294, 0.0, -7.294, 0.0, -7.294, 1.0, -7.294, 1.0, -7.058, 0.0, -7.058, 0.0, -7.058, 1.0, -7.058, 1.0, -6.823, 0.0, -6.823, 0.0, -6.823, 1.0, -6.823, 1.0, -6.587, 0.0, -6.587, 0.0, -6.587, 1.0, -6.587, 1.0, -6.351, 0.0, -6.351, 0.0, -6.351, 1.0, -6.351, 1.0, -6.116, 0.0, -6.116, 0.0, -6.116, 1.0, -6.116, 1.0, -5.88, 0.0, -5.88, 0.0, -5.88, 1.0, -5.88, 1.0, -5.644, 0.0, -5.644, 0.0, -5.644, 1.0, -5.644, 1.0, -5.409, 0.0, -5.409, 0.0, -5.409, 1.0, -5.409, 1.0, -5.173, 0.0, -5.173, 0.0, -5.173, 1.0, -5.173, 1.0, -4.937, 0.0, -4.937, 0.0, -4.937, 1.0, -4.937, 1.0, -4.702, 0.0, -4.702, 0.0, -4.702, 1.0, -4.702, 1.0, -4.466, 0.0, -4.466, 0.0, -4.466, 1.0, -4.466, 1.0, -4.23, 0.0, -4.23, 0.0, -4.23, 1.0, -4.23, 1.0, -3.995, 0.0, -3.995, 0.0, -3.995, 1.0, -3.995, 1.0, -3.759, 0.0, -3.759, 0.0, -3.759, 1.0, -3.759, 1.0, -3.523, 0.0, -3.523, 0.0, -3.523, 1.0, -3.523, 1.0, -3.288, 0.0, -3.288, 0.0, -3.288, 1.0, -3.288, 1.0, -3.052, 0.0, -3.052, 0.0, -3.052, 1.0, -3.052, 1.0, -2.816, 0.0, -2.816, 0.0, -2.816, 1.0, -2.816, 1.0, -2.581, 0.0, -2.581, 0.0, -2.581, 1.0, -2.581, 1.0, -2.345, 0.0, -2.345, 0.0, -2.345, 1.0, -2.345, 1.0, -2.109, 0.0, -2.109, 0.0, -2.109, 1.0, -2.109, 1.0, -1.873, 0.0, -1.873, 0.0, -1.873, 1.0, -1.873, 1.0, -1.638, 0.0, -1.638, 0.0, -1.638, 1.0, -1.638, 1.0, -1.402, 0.0, -1.402, 0.0, -1.402, 1.0, -1.402, 1.0, -1.166, 0.0, -1.166, 0.0, -1.166, 1.0, -1.166, 1.0, -0.9308, 0.0, -0.9307, 0.0, -0.9307, 1.0, -0.9308, 1.0, -0.6951, 0.0, -0.6951, 0.0, -0.6951, 1.0, -0.6951, 1.0, -0.4594, 0.0, -0.4594, 0.0, -0.4594, 1.0, -0.4594, 1.0, -0.2237, 0.0, -0.2237, 0.0, -0.2237, 1.0, -0.2237, 1.0, 0.01197, 0.0, 0.01197, 0.0, 0.01197, 1.0, 0.01197, 1.0, 0.2476, 0.0, 0.2477, 0.0, 0.2477, 1.0, 0.2476, 1.0, 0.4833, 0.0, 0.4833, 0.0, 0.4833, 1.0, 0.4833, 1.0, 0.719, 0.0, 0.719, 0.0, 0.719, 1.0, 0.719, 1.0, 0.9547, 0.0, 0.9547, 0.0, 0.9547, 1.0, 0.9547, 1.0, 1.19, 0.0, 1.19, 0.0, 1.19, 1.0, 1.19, 1.0, 1.426, 0.0, 1.426, 0.0, 1.426, 1.0, 1.426, 1.0, 1.662, 0.0, 1.662, 0.0, 1.662, 1.0, 1.662, 1.0, 1.897, 0.0, 1.897, 0.0, 1.897, 1.0, 1.897, 1.0, 2.133, 0.0, 2.133, 0.0, 2.133, 1.0, 2.133, 1.0, 2.369, 0.0, 2.369, 0.0, 2.369, 1.0, 2.369, 1.0, 2.604, 0.0, 2.604, 0.0, 2.604, 1.0, 2.604, 1.0, 2.84, 0.0, 2.84, 0.0, 2.84, 1.0, 2.84, 1.0, 3.076, 0.0, 3.076, 0.0, 3.076, 1.0, 3.076, 1.0, 3.311, 0.0, 3.311, 0.0, 3.311, 1.0, 3.311, 1.0, 3.547, 0.0, 3.547, 0.0, 3.547, 1.0, 3.547, 1.0, 3.783, 0.0, 3.783, 0.0, 3.783, 1.0, 3.783, 1.0, 4.019, 0.0, 4.019, 0.0, 4.019, 1.0, 4.019, 1.0, 4.254, 0.0, 4.254, 0.0, 4.254, 1.0, 4.254, 1.0, 4.49, 0.0, 4.49, 0.0, 4.49, 1.0, 4.49, 1.0, 4.726, 0.0, 4.726, 0.0, 4.726, 1.0, 4.726, 1.0, 4.961, 0.0, 4.961, 0.0, 4.961, 1.0, 4.961, 1.0, 5.197, 0.0, 5.197, 0.0, 5.197, 1.0, 5.197, 1.0, 5.433, 0.0, 5.433, 0.0, 5.433, 1.0, 5.433, 1.0, 5.668, 0.0, 5.668, 0.0, 5.668, 1.0, 5.668, 1.0, 5.904, 0.0, 5.904, 0.0, 5.904, 1.0, 5.904, 1.0, 6.14, 0.0, 6.14, 0.0, 6.14, 1.0, 6.14, 1.0, 6.375, 0.0, 6.375, 0.0, 6.375, 1.0, 6.375, 1.0, 6.611, 0.0, 6.611, 0.0, 6.611, 1.0, 6.611, 1.0, 6.847, 0.0, 6.847, 0.0, 6.847, 1.0, 6.847, 1.0, 7.082, 0.0, 7.082, 0.0, 7.082, 1.0, 7.082, 1.0, 7.318, 0.0, 7.318, 0.0, 7.318, 1.0, 7.318, 1.0, 7.554, 0.0, 7.554, 0.0, 7.554, 1.0, 7.554, 1.0, 7.789, 0.0, 7.789, 0.0, 7.789, 1.0, 7.789, 1.0, 8.025, 0.0, 8.025, 0.0, 8.025, 1.0, 8.025, 1.0, 8.261, 0.0, 8.261, 0.0, 8.261, 1.0, 8.261, 1.0, 8.496, 0.0, 8.496, 0.0, 8.496, 1.0, 8.496, 1.0, 8.732, 0.0, 8.732, 0.0, 8.732, 1.0, 8.732, 1.0, 8.968, 0.0, 8.968, 0.0, 8.968, 1.0, 8.968, 1.0, 9.203, 0.0, 9.203, 0.0, 9.203, 1.0, 9.203, 1.0, 9.439, 0.0, 9.439, 0.0, 9.439, 1.0, 9.439, 1.0, 9.675, 0.0, 9.675, 0.0, 9.675, 1.0, 9.675, 1.0, 9.911, 0.0, 9.911, 0.0, 9.911, 1.0, 9.911, 1.0, 10.15, 0.0, 10.15, 0.0, 10.15, 1.0, 10.15, 1.0, 10.38, 0.0, 10.38, 0.0, 10.38, 1.0, 10.38, 1.0, 10.62, 0.0, 10.62, 0.0, 10.62, 1.0, 10.62, 1.0, 10.85, 0.0, 10.85, 0.0, 10.85, 1.0, 10.85, 1.0, 11.09, 0.0, 11.09, 0.0, 11.09, 1.0, 11.09, 1.0, 11.32, 0.0, 11.32, 0.0, 11.32, 1.0, 11.32, 1.0, 11.56, 0.0, 11.56, 0.0, 11.56, 1.0, 11.56, 1.0, 11.8, 0.0, 11.8, 0.0, 11.8, 1.0, 11.8, 1.0, 12.03, 0.0, 12.03, 0.0, 12.03, 1.0, 12.03, 1.0, 12.27, 0.0, 12.27, 0.0, -11.06, 1.0, -11.06, 1.0, -10.83, 0.0, -10.83, 0.0, -10.83, 1.0, -10.83, 1.0, -10.59, 0.0, -10.59, 0.0, -10.59, 1.0, -10.59, 1.0, -10.36, 0.0, -10.36, 0.0, -10.36, 1.0, -10.36, 1.0, -10.12, 0.0, -10.12, 0.0, -10.12, 1.0, -10.12, 1.0, -9.887, 0.0, -9.887, 0.0, -9.887, 1.0, -9.887, 1.0, -9.651, 0.0, -9.651, 0.0, -9.651, 1.0, -9.651, 1.0, -9.415, 0.0, -9.415, 0.0, -9.415, 1.0, -9.415, 1.0, -9.18, 0.0, -9.18, 0.0, -9.18, 1.0, -9.18, 1.0, -8.944, 0.0, -8.944, 0.0, -8.944, 1.0, -8.944, 1.0, -8.708, 0.0, -8.708, 0.0, -8.708, 1.0, -8.708, 1.0, -8.473, 0.0, -8.473, 0.0, -8.473, 1.0, -8.473, 1.0, -8.237, 0.0, -8.237, 0.0, -8.237, 1.0, -8.237, 1.0, -8.001, 0.0, -8.001, 0.0, -8.001, 1.0, -8.001, 1.0, -7.765, 0.0, -7.765, 0.0, -7.765, 1.0, -7.765, 1.0, -7.53, 0.0, -7.53, 0.0, -7.53, 1.0, -7.53, 1.0, -7.294, 0.0, -7.294, 0.0, -7.294, 1.0, -7.294, 1.0, -7.058, 0.0, -7.058, 0.0, -7.058, 1.0, -7.058, 1.0, -6.823, 0.0, -6.823, 0.0, -6.823, 1.0, -6.823, 1.0, -6.587, 0.0, -6.587, 0.0, -6.587, 1.0, -6.587, 1.0, -6.351, 0.0, -6.351, 0.0, -6.351, 1.0, -6.351, 1.0, -6.116, 0.0, -6.116, 0.0, -6.116, 1.0, -6.116, 1.0, -5.88, 0.0, -5.88, 0.0, -5.88, 1.0, -5.88, 1.0, -5.644, 0.0, -5.644, 0.0, -5.644, 1.0, -5.644, 1.0, -5.409, 0.0, -5.409, 0.0, -5.409, 1.0, -5.409, 1.0, -5.173, 0.0, -5.173, 0.0, -5.173, 1.0, -5.173, 1.0, -4.937, 0.0, -4.937, 0.0, -4.937, 1.0, -4.937, 1.0, -4.702, 0.0, -4.702, 0.0, -4.702, 1.0, -4.702, 1.0, -4.466, 0.0, -4.466, 0.0, -4.466, 1.0, -4.466, 1.0, -4.23, 0.0, -4.23, 0.0, -4.23, 1.0, -4.23, 1.0, -3.995, 0.0, -3.995, 0.0, -3.995, 1.0, -3.995, 1.0, -3.759, 0.0, -3.759, 0.0, -3.759, 1.0, -3.759, 1.0, -3.523, 0.0, -3.523, 0.0, -3.523, 1.0, -3.523, 1.0, -3.288, 0.0, -3.288, 0.0, -3.288, 1.0, -3.288, 1.0, -3.052, 0.0, -3.052, 0.0, -3.052, 1.0, -3.052, 1.0, -2.816, 0.0, -2.816, 0.0, -2.816, 1.0, -2.816, 1.0, -2.581, 0.0, -2.581, 0.0, -2.581, 1.0, -2.581, 1.0, -2.345, 0.0, -2.345, 0.0, -2.345, 1.0, -2.345, 1.0, -2.109, 0.0, -2.109, 0.0, -2.109, 1.0, -2.109, 1.0, -1.873, 0.0, -1.873, 0.0, -1.873, 1.0, -1.873, 1.0, -1.638, 0.0, -1.638, 0.0, -1.638, 1.0, -1.638, 1.0, -1.402, 0.0, -1.402, 0.0, -1.402, 1.0, -1.402, 1.0, -1.166, 0.0, -1.166, 0.0, -1.166, 1.0, -1.166, 1.0, -0.9307, 0.0, -0.9308, 0.0, -0.9308, 1.0, -0.9307, 1.0, -0.6951, 0.0, -0.6951, 0.0, -0.6951, 1.0, -0.6951, 1.0, -0.4594, 0.0, -0.4594, 0.0, -0.4594, 1.0, -0.4594, 1.0, -0.2237, 0.0, -0.2237, 0.0, -0.2237, 1.0, -0.2237, 1.0, 0.01197, 0.0, 0.01197, 0.0, 0.01197, 1.0, 0.01197, 1.0, 0.2477, 0.0, 0.2476, 0.0, 0.2476, 1.0, 0.2477, 1.0, 0.4833, 0.0, 0.4833, 0.0, 0.4833, 1.0, 0.4833, 1.0, 0.719, 0.0, 0.719, 0.0, 0.719, 1.0, 0.719, 1.0, 0.9547, 0.0, 0.9547, 0.0, 0.9547, 1.0, 0.9547, 1.0, 1.19, 0.0, 1.19, 0.0, 1.19, 1.0, 1.19, 1.0, 1.426, 0.0, 1.426, 0.0, 1.426, 1.0, 1.426, 1.0, 1.662, 0.0, 1.662, 0.0, 1.662, 1.0, 1.662, 1.0, 1.897, 0.0, 1.897, 0.0, 1.897, 1.0, 1.897, 1.0, 2.133, 0.0, 2.133, 0.0, 2.133, 1.0, 2.133, 1.0, 2.369, 0.0, 2.369, 0.0, 2.369, 1.0, 2.369, 1.0, 2.604, 0.0, 2.604, 0.0, 2.604, 1.0, 2.604, 1.0, 2.84, 0.0, 2.84, 0.0, 2.84, 1.0, 2.84, 1.0, 3.076, 0.0, 3.076, 0.0, 3.076, 1.0, 3.076, 1.0, 3.311, 0.0, 3.311, 0.0, 3.311, 1.0, 3.311, 1.0, 3.547, 0.0, 3.547, 0.0, 3.547, 1.0, 3.547, 1.0, 3.783, 0.0, 3.783, 0.0, 3.783, 1.0, 3.783, 1.0, 4.019, 0.0, 4.019, 0.0, 4.019, 1.0, 4.019, 1.0, 4.254, 0.0, 4.254, 0.0, 4.254, 1.0, 4.254, 1.0, 4.49, 0.0, 4.49, 0.0, 4.49, 1.0, 4.49, 1.0, 4.726, 0.0, 4.726, 0.0, 4.726, 1.0, 4.726, 1.0, 4.961, 0.0, 4.961, 0.0, 4.961, 1.0, 4.961, 1.0, 5.197, 0.0, 5.197, 0.0, 5.197, 1.0, 5.197, 1.0, 5.433, 0.0, 5.433, 0.0, 5.433, 1.0, 5.433, 1.0, 5.668, 0.0, 5.668, 0.0, 5.668, 1.0, 5.668, 1.0, 5.904, 0.0, 5.904, 0.0, 5.904, 1.0, 5.904, 1.0, 6.14, 0.0, 6.14, 0.0, 6.14, 1.0, 6.14, 1.0, 6.375, 0.0, 6.375, 0.0, 6.375, 1.0, 6.375, 1.0, 6.611, 0.0, 6.611, 0.0, 6.611, 1.0, 6.611, 1.0, 6.847, 0.0, 6.847, 0.0, 6.847, 1.0, 6.847, 1.0, 7.082, 0.0, 7.082, 0.0, 7.082, 1.0, 7.082, 1.0, 7.318, 0.0, 7.318, 0.0, 7.318, 1.0, 7.318, 1.0, 7.554, 0.0, 7.554, 0.0, 7.554, 1.0, 7.554, 1.0, 7.789, 0.0, 7.789, 0.0, 7.789, 1.0, 7.789, 1.0, 8.025, 0.0, 8.025, 0.0, 8.025, 1.0, 8.025, 1.0, 8.261, 0.0, 8.261, 0.0, 8.261, 1.0, 8.261, 1.0, 8.496, 0.0, 8.496, 0.0, 8.496, 1.0, 8.496, 1.0, 8.732, 0.0, 8.732, 0.0, 8.732, 1.0, 8.732, 1.0, 8.968, 0.0, 8.968, 0.0, 8.968, 1.0, 8.968, 1.0, 9.203, 0.0, 9.203, 0.0, 9.203, 1.0, 9.203, 1.0, 9.439, 0.0, 9.439, 0.0, 9.439, 1.0, 9.439, 1.0, 9.675, 0.0, 9.675, 0.0, 9.675, 1.0, 9.675, 1.0, 9.911, 0.0, 9.911, 0.0, 9.911, 1.0, 9.911, 1.0, 10.15, 0.0, 10.15, 0.0, 10.15, 1.0, 10.15, 1.0, 10.38, 0.0, 10.38, 0.0, 10.38, 1.0, 10.38, 1.0, 10.62, 0.0, 10.62, 0.0, 10.62, 1.0, 10.62, 1.0, 10.85, 0.0, 10.85, 0.0, 10.85, 1.0, 10.85, 1.0, 11.09, 0.0, 11.09, 0.0, 11.09, 1.0, 11.09, 1.0, 11.32, 0.0, 11.32, 0.0, 11.32, 1.0, 11.32, 1.0, 11.56, 0.0, 11.56, 0.0, 11.56, 1.0, 11.56, 1.0, 11.8, 0.0, 11.8, 0.0, 11.8, 1.0, 11.8, 1.0, 12.03, 0.0, 12.03, 0.0, 12.03, 1.0, 12.03, 1.0, 12.27, 0.0, 12.27, 0.0, -11.06, 1.0, -11.06, 1.0, -10.83, 0.0, -10.83, 0.0, -10.83, 1.0, -10.83, 1.0, -10.59, 0.0, -10.59, 0.0, -10.59, 1.0, -10.59, 1.0, -10.36, 0.0, -10.36, 0.0, -10.36, 1.0, -10.36, 1.0, -10.12, 0.0, -10.12, 0.0, -10.12, 1.0, -10.12, 1.0, -9.887, 0.0, -9.887, 0.0, -9.887, 1.0, -9.887, 1.0, -9.651, 0.0, -9.651, 0.0, -9.651, 1.0, -9.651, 1.0, -9.415, 0.0, -9.415, 0.0, -9.415, 1.0, -9.415, 1.0, -9.18, 0.0, -9.18, 0.0, -9.18, 1.0, -9.18, 1.0, -8.944, 0.0, -8.944, 0.0, -8.944, 1.0, -8.944, 1.0, -8.708, 0.0, -8.708, 0.0, -8.708, 1.0, -8.708, 1.0, -8.473, 0.0, -8.473, 0.0, -8.473, 1.0, -8.473, 1.0, -8.237, 0.0, -8.237, 0.0, -8.237, 1.0, -8.237, 1.0, -8.001, 0.0, -8.001, 0.0, -8.001, 1.0, -8.001, 1.0, -7.765, 0.0, -7.765, 0.0, -7.765, 1.0, -7.765, 1.0, -7.53, 0.0, -7.53, 0.0, -7.53, 1.0, -7.53, 1.0, -7.294, 0.0, -7.294, 0.0, -7.294, 1.0, -7.294, 1.0, -7.058, 0.0, -7.058, 0.0, -7.058, 1.0, -7.058, 1.0, -6.823, 0.0, -6.823, 0.0, -6.823, 1.0, -6.823, 1.0, -6.587, 0.0, -6.587, 0.0, -6.587, 1.0, -6.587, 1.0, -6.351, 0.0, -6.351, 0.0, -6.351, 1.0, -6.351, 1.0, -6.116, 0.0, -6.116, 0.0, -6.116, 1.0, -6.116, 1.0, -5.88, 0.0, -5.88, 0.0, -5.88, 1.0, -5.88, 1.0, -5.644, 0.0, -5.644, 0.0, -5.644, 1.0, -5.644, 1.0, -5.409, 0.0, -5.409, 0.0, -5.409, 1.0, -5.409, 1.0, -5.173, 0.0, -5.173, 0.0, -5.173, 1.0, -5.173, 1.0, -4.937, 0.0, -4.937, 0.0, -4.937, 1.0, -4.937, 1.0, -4.702, 0.0, -4.702, 0.0, -4.702, 1.0, -4.702, 1.0, -4.466, 0.0, -4.466, 0.0, -4.466, 1.0, -4.466, 1.0, -4.23, 0.0, -4.23, 0.0, -4.23, 1.0, -4.23, 1.0, -3.995, 0.0, -3.995, 0.0, -3.995, 1.0, -3.995, 1.0, -3.759, 0.0, -3.759, 0.0, -3.759, 1.0, -3.759, 1.0, -3.523, 0.0, -3.523, 0.0, -3.523, 1.0, -3.523, 1.0, -3.288, 0.0, -3.288, 0.0, -3.288, 1.0, -3.288, 1.0, -3.052, 0.0, -3.052, 0.0, -3.052, 1.0, -3.052, 1.0, -2.816, 0.0, -2.816, 0.0, -2.816, 1.0, -2.816, 1.0, -2.581, 0.0, -2.581, 0.0, -2.581, 1.0, -2.581, 1.0, -2.345, 0.0, -2.345, 0.0, -2.345, 1.0, -2.345, 1.0, -2.109, 0.0, -2.109, 0.0, -2.109, 1.0, -2.109, 1.0, -1.873, 0.0, -1.873, 0.0, -1.873, 1.0, -1.873, 1.0, -1.638, 0.0, -1.638, 0.0, -1.638, 1.0, -1.638, 1.0, -1.402, 0.0, -1.402, 0.0, -1.402, 1.0, -1.402, 1.0, -1.166, 0.0, -1.166, 0.0, -1.166, 1.0, -1.166, 1.0, -0.9308, 0.0, -0.9307, 0.0, -0.9307, 1.0, -0.9308, 1.0, -0.6951, 0.0, -0.6951, 0.0, -0.6951, 1.0, -0.6951, 1.0, -0.4594, 0.0, -0.4594, 0.0, -0.4594, 1.0, -0.4594, 1.0, -0.2237, 0.0, -0.2237, 0.0, -0.2237, 1.0, -0.2237, 1.0, 0.01197, 0.0, 0.01197, 0.0, 0.01197, 1.0, 0.01197, 1.0, 0.2476, 0.0, 0.2477, 0.0, 0.2477, 1.0, 0.2476, 1.0, 0.4833, 0.0, 0.4833, 0.0, 0.4833, 1.0, 0.4833, 1.0, 0.719, 0.0, 0.719, 0.0, 0.719, 1.0, 0.719, 1.0, 0.9547, 0.0, 0.9547, 0.0, 0.9547, 1.0, 0.9547, 1.0, 1.19, 0.0, 1.19, 0.0, 1.19, 1.0, 1.19, 1.0, 1.426, 0.0, 1.426, 0.0, 1.426, 1.0, 1.426, 1.0, 1.662, 0.0, 1.662, 0.0, 1.662, 1.0, 1.662, 1.0, 1.897, 0.0, 1.897, 0.0, 1.897, 1.0, 1.897, 1.0, 2.133, 0.0, 2.133, 0.0, 2.133, 1.0, 2.133, 1.0, 2.369, 0.0, 2.369, 0.0, 2.369, 1.0, 2.369, 1.0, 2.604, 0.0, 2.604, 0.0, 2.604, 1.0, 2.604, 1.0, 2.84, 0.0, 2.84, 0.0, 2.84, 1.0, 2.84, 1.0, 3.076, 0.0, 3.076, 0.0, 3.076, 1.0, 3.076, 1.0, 3.311, 0.0, 3.311, 0.0, 3.311, 1.0, 3.311, 1.0, 3.547, 0.0, 3.547, 0.0, 3.547, 1.0, 3.547, 1.0, 3.783, 0.0, 3.783, 0.0, 3.783, 1.0, 3.783, 1.0, 4.019, 0.0, 4.019, 0.0, 4.019, 1.0, 4.019, 1.0, 4.254, 0.0, 4.254, 0.0, 4.254, 1.0, 4.254, 1.0, 4.49, 0.0, 4.49, 0.0, 4.49, 1.0, 4.49, 1.0, 4.726, 0.0, 4.726, 0.0, 4.726, 1.0, 4.726, 1.0, 4.961, 0.0, 4.961, 0.0, 4.961, 1.0, 4.961, 1.0, 5.197, 0.0, 5.197, 0.0, 5.197, 1.0, 5.197, 1.0, 5.433, 0.0, 5.433, 0.0, 5.433, 1.0, 5.433, 1.0, 5.668, 0.0, 5.668, 0.0, 5.668, 1.0, 5.668, 1.0, 5.904, 0.0, 5.904, 0.0, 5.904, 1.0, 5.904, 1.0, 6.14, 0.0, 6.14, 0.0, 6.14, 1.0, 6.14, 1.0, 6.375, 0.0, 6.375, 0.0, 6.375, 1.0, 6.375, 1.0, 6.611, 0.0, 6.611, 0.0, 6.611, 1.0, 6.611, 1.0, 6.847, 0.0, 6.847, 0.0, 6.847, 1.0, 6.847, 1.0, 7.082, 0.0, 7.082, 0.0, 7.082, 1.0, 7.082, 1.0, 7.318, 0.0, 7.318, 0.0, 7.318, 1.0, 7.318, 1.0, 7.554, 0.0, 7.554, 0.0, 7.554, 1.0, 7.554, 1.0, 7.789, 0.0, 7.789, 0.0, 7.789, 1.0, 7.789, 1.0, 8.025, 0.0, 8.025, 0.0, 8.025, 1.0, 8.025, 1.0, 8.261, 0.0, 8.261, 0.0, 8.261, 1.0, 8.261, 1.0, 8.496, 0.0, 8.496, 0.0, 8.496, 1.0, 8.496, 1.0, 8.732, 0.0, 8.732, 0.0, 8.732, 1.0, 8.732, 1.0, 8.968, 0.0, 8.968, 0.0, 8.968, 1.0, 8.968, 1.0, 9.203, 0.0, 9.203, 0.0, 9.203, 1.0, 9.203, 1.0, 9.439, 0.0, 9.439, 0.0, 9.439, 1.0, 9.439, 1.0, 9.675, 0.0, 9.675, 0.0, 9.675, 1.0, 9.675, 1.0, 9.911, 0.0, 9.911, 0.0, 9.911, 1.0, 9.911, 1.0, 10.15, 0.0, 10.15, 0.0, 10.15, 1.0, 10.15, 1.0, 10.38, 0.0, 10.38, 0.0, 10.38, 1.0, 10.38, 1.0, 10.62, 0.0, 10.62, 0.0, 10.62, 1.0, 10.62, 1.0, 10.85, 0.0, 10.85, 0.0, 10.85, 1.0, 10.85, 1.0, 11.09, 0.0, 11.09, 0.0, 11.09, 1.0, 11.09, 1.0, 11.32, 0.0, 11.32, 0.0, 11.32, 1.0, 11.32, 1.0, 11.56, 0.0, 11.56, 0.0, 11.56, 1.0, 11.56, 1.0, 11.8, 0.0, 11.8, 0.0, 11.8, 1.0, 11.8, 1.0, 12.03, 0.0, 12.03, 0.0, 12.03, 1.0, 12.03, 1.0, 12.27, 0.0, 12.27])
me_cube_001.materials.append(mat_road_texture_001)
me_cube_001.use_mirror_vertex_groups = False
me_cube_001.update()

# ---- curves / text
cu_b_ziercircle = bpy.data.curves.new('BézierCircle', 'CURVE')
cu_b_ziercircle.dimensions = '3D'
_sp = cu_b_ziercircle.splines.new('BEZIER'); _sp.bezier_points.add(3)
_sp.bezier_points.foreach_set('co', [0.0, 0.0, 0.0, 1.0, 1.0, 0.0, 2.0, 0.0, 0.0, 1.0, -1.0, 0.0])
_sp.bezier_points.foreach_set('handle_left', [0.0, -0.5521, 0.0, 0.4479, 1.0, 0.0, 2.0, 0.5521, 0.0, 1.552, -1.0, 0.0])
_sp.bezier_points.foreach_set('handle_right', [0.0, 0.5521, 0.0, 1.552, 1.0, 0.0, 2.0, -0.5521, 0.0, 0.4479, -1.0, 0.0])
for _p, _l, _r in zip(_sp.bezier_points, ['AUTO', 'AUTO', 'AUTO', 'AUTO'], ['AUTO', 'AUTO', 'AUTO', 'AUTO']): _p.handle_left_type = _l; _p.handle_right_type = _r
_sp.order_u = 0
_sp.order_v = 0
_sp.resolution_u = 100
_sp.use_cyclic_u = True
cu_b_ziercircle.use_path = True
cu_b_ziercircle.resolution_u = 100
cu_b_ziercircle.fill_mode = 'FULL'
cu_b_ziercircle_001 = bpy.data.curves.new('BézierCircle.001', 'CURVE')
cu_b_ziercircle_001.dimensions = '3D'
_sp = cu_b_ziercircle_001.splines.new('BEZIER'); _sp.bezier_points.add(3)
_sp.bezier_points.foreach_set('co', [0.0, 0.0, 0.0, 1.0, 1.0, 0.0, 2.0, 0.0, 0.0, 1.0, -1.0, 0.0])
_sp.bezier_points.foreach_set('handle_left', [0.0, -0.5521, 0.0, 0.4479, 1.0, 0.0, 2.0, 0.5521, 0.0, 1.552, -1.0, 0.0])
_sp.bezier_points.foreach_set('handle_right', [0.0, 0.5521, 0.0, 1.552, 1.0, 0.0, 2.0, -0.5521, 0.0, 0.4479, -1.0, 0.0])
for _p, _l, _r in zip(_sp.bezier_points, ['AUTO', 'AUTO', 'AUTO', 'AUTO'], ['AUTO', 'AUTO', 'AUTO', 'AUTO']): _p.handle_left_type = _l; _p.handle_right_type = _r
_sp.order_u = 0
_sp.order_v = 0
_sp.resolution_u = 100
_sp.use_cyclic_u = True
cu_b_ziercircle_001.use_path = True
cu_b_ziercircle_001.resolution_u = 100
cu_b_ziercircle_001.fill_mode = 'FULL'

# ---- objects
ob_two_way_two_lane = bpy.data.objects.new('two_way_two_lane', me_cube)
ob_b_ziercircle = bpy.data.objects.new('BézierCircle', cu_b_ziercircle)
ob_one_way_two_lane = bpy.data.objects.new('one_way_two_lane', me_cube_001)
ob_b_ziercircle_001 = bpy.data.objects.new('BézierCircle.001', cu_b_ziercircle_001)

# ---- transforms, parenting, visibility, modifiers, constraints
ob_two_way_two_lane.location = (0.0, 117.8, -0.045)
ob_two_way_two_lane.scale = (5.0, 39.3, 0.05)
ob_two_way_two_lane.lock_rotations_4d = False
ob_two_way_two_lane.empty_display_type = 'ARROWS'
ob_two_way_two_lane.lineart.crease_threshold = 0.0
_m = ob_two_way_two_lane.modifiers.new('Curve', 'CURVE')
_m.object = ob_b_ziercircle
_m.deform_axis = 'POS_Y'
ob_b_ziercircle.location = (0.0, 0.0, -0.045)
ob_b_ziercircle.scale = (50.0, 50.0, 0.5)
ob_one_way_two_lane.location = (0.0, 117.8, -0.045)
ob_one_way_two_lane.scale = (5.0, 39.3, 0.05)
ob_one_way_two_lane.lock_rotations_4d = False
ob_one_way_two_lane.empty_display_type = 'ARROWS'
ob_one_way_two_lane.lineart.crease_threshold = 0.0
_m = ob_one_way_two_lane.modifiers.new('Curve', 'CURVE')
_m.object = ob_b_ziercircle_001
_m.deform_axis = 'POS_Y'
ob_b_ziercircle_001.location = (0.0, 0.0, -0.045)
ob_b_ziercircle_001.scale = (50.0, 50.0, 0.5)

# ---- collection membership
col_collection.objects.link(ob_two_way_two_lane)
col_collection.objects.link(ob_b_ziercircle)
col_collection.objects.link(ob_one_way_two_lane)
col_collection.objects.link(ob_b_ziercircle_001)

# ---- scene / render settings (as saved in the file)
scene.frame_start = 1; scene.frame_end = 250; scene.frame_set(1)
scene.render.engine = 'BLENDER_EEVEE_NEXT'
scene.render.bake_bias = 0.0
scene.render.bake_samples = 0
scene.cycles.sampling_pattern = 'TABULATED_SOBOL'
scene.eevee.use_volume_custom_range = False
bpy.context.view_layer.update()

# ---- added for rendering (the .blend has no active camera and no usable light): camera, sun
cam_auto = bpy.data.cameras.new('AutoCamera')
cam_auto.lens = 50.0
cam_auto.sensor_width = 36.0
cam_auto.clip_end = 4592.72
ob_auto_camera = bpy.data.objects.new('AutoCamera', cam_auto)
scene.collection.objects.link(ob_auto_camera)
ob_auto_camera.location = (311.695, -314.034, 209.311)
ob_auto_camera.rotation_euler = (1.09748, -7.21219e-08, 0.694738)
scene.camera = ob_auto_camera
light_auto_sun = bpy.data.lights.new('AutoSun', 'SUN')
light_auto_sun.energy = 3.0
light_auto_sun.angle = 0.0523599
ob_auto_sun = bpy.data.objects.new('AutoSun', light_auto_sun)
scene.collection.objects.link(ob_auto_sun)
ob_auto_sun.rotation_euler = (0.872665, 0.174533, 0.523599)
bpy.context.view_layer.update()

